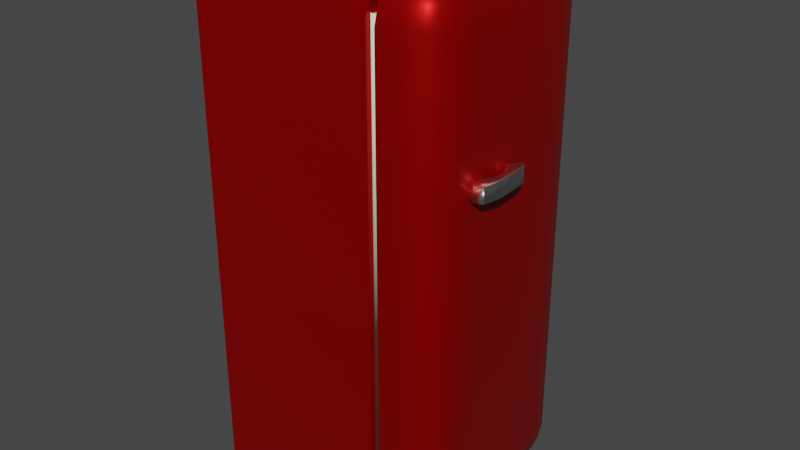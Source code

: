 # Source: lowPolyFridge.blend  (saved by Blender 3.3.6; exported with 4.5.12 LTS)
import bpy
from mathutils import Matrix  # noqa: F401  (used for matrix-valued properties, if any)

bpy.ops.wm.read_factory_settings(use_empty=True)
scene = bpy.context.scene
scene.name = 'Scene'

# ---- collections
col_collection = bpy.data.collections.new('Collection'); scene.collection.children.link(col_collection)

# ---- images (referenced by path relative to the original .blend; pixels are not part of the script)
import os
ASSET_DIR = os.environ.get("B2B_ASSET_DIR", "")  # directory of the original .blend (textures are referenced by path, not embedded)
HERE = os.path.dirname(os.path.abspath(__file__))  # packed textures are extracted next to this script under _unpacked/

def load_image(name, relpath, width, height, colorspace="sRGB"):
    """Load a texture the original file referenced (path relative to the .blend, or extracted next to this script)."""
    p = next((c for c in (os.path.join(HERE, relpath), os.path.join(ASSET_DIR, relpath)) if relpath and os.path.exists(c)), "")
    if p:
        img = bpy.data.images.load(p, check_existing=True)
        img.name = name
    else:  # same state as the original file: an image datablock whose file is absent (Cycles renders it pink)
        img = bpy.data.images.new(name, width, height)
        img.source = "FILE"
        img.filepath = "//" + (relpath or name)
    img.colorspace_settings.name = colorspace
    return img
img_doornormalmap = load_image('DoorNormalMap', '.', 1024, 1024, 'Non-Color')

# ---- materials (node trees are filled in below, after node groups)
mat_jointcolor = bpy.data.materials.new('JointColor')
mat_jointcolor.use_transparent_shadow = False
mat_jointcolor.diffuse_color = (0.987, 1.0, 0.7974, 1.0)
mat_jointcolor.roughness = 0.0
mat_jointcolor.specular_intensity = 0.0
mat_fridgematerial_001 = bpy.data.materials.new('FridgeMaterial.001')
mat_fridgematerial_001.use_transparent_shadow = False
mat_fridgematerial_001.diffuse_color = (0.4109, 0.0, 0.0, 1.0)
mat_fridgematerial_001.specular_intensity = 0.2
mat_fridgematerial_001.metallic = 0.6
mat_fridgehandlematerial_001 = bpy.data.materials.new('FridgeHandleMaterial.001')
mat_fridgehandlematerial_001.use_transparent_shadow = False
mat_fridgehandlematerial_001.roughness = 0.2953
mat_fridgehandlematerial_001.specular_intensity = 0.2
mat_fridgehandlematerial_001.metallic = 1.0

# ---- material node trees
mat_jointcolor.use_nodes = True; mat_jointcolor.node_tree.nodes.clear()
_N = mat_jointcolor.node_tree.nodes; _L = mat_jointcolor.node_tree.links
n0 = _N.new('ShaderNodeBsdfPrincipled'); n0.name = 'Principled BSDF'; n0.location = (10, 300)
n0.distribution = 'GGX'
n0.subsurface_method = 'RANDOM_WALK_SKIN'
n0.inputs[0].default_value = (0.987, 1.0, 0.7974, 1.0)
n0.inputs[2].default_value = 0.0
n0.inputs[3].default_value = 1.45
n0.inputs[13].default_value = 0.0
n0.inputs[27].default_value = (0.0, 0.0, 0.0, 1.0)
n0.inputs[28].default_value = 1.0
n1 = _N.new('ShaderNodeOutputMaterial'); n1.name = 'Material Output'; n1.location = (300, 300)
n2 = _N.new('ShaderNodeNormalMap'); n2.name = 'Normal Map'; n2.location = (-300, -300)
n2.label = 'Normal/Map'
n2.inputs[0].default_value = 0.8
n3 = _N.new('ShaderNodeTexImage'); n3.name = 'Image Texture'; n3.location = (-600, -900)
n3.image = img_doornormalmap
_L.new(n0.outputs[0], n1.inputs[0])
_L.new(n2.outputs[0], n0.inputs[5])
_L.new(n3.outputs[0], n2.inputs[1])
n1.is_active_output = True
mat_fridgematerial_001.use_nodes = True; mat_fridgematerial_001.node_tree.nodes.clear()
_N = mat_fridgematerial_001.node_tree.nodes; _L = mat_fridgematerial_001.node_tree.links
n0 = _N.new('ShaderNodeBsdfPrincipled'); n0.name = 'Principled BSDF'; n0.location = (10, 300)
n0.distribution = 'GGX'
n0.subsurface_method = 'RANDOM_WALK_SKIN'
n0.inputs[0].default_value = (0.4109, 0.0, 0.0, 1.0)
n0.inputs[1].default_value = 0.6
n0.inputs[2].default_value = 0.4
n0.inputs[3].default_value = 1.45
n0.inputs[13].default_value = 0.2
n0.inputs[27].default_value = (0.0, 0.0, 0.0, 1.0)
n0.inputs[28].default_value = 1.0
n1 = _N.new('ShaderNodeOutputMaterial'); n1.name = 'Material Output'; n1.location = (300, 300)
n2 = _N.new('ShaderNodeNormalMap'); n2.name = 'Normal Map'; n2.location = (-300, -300)
n2.label = 'Normal/Map'
n2.inputs[0].default_value = 0.0
_L.new(n0.outputs[0], n1.inputs[0])
_L.new(n2.outputs[0], n0.inputs[5])
n1.is_active_output = True
mat_fridgehandlematerial_001.use_nodes = True; mat_fridgehandlematerial_001.node_tree.nodes.clear()
_N = mat_fridgehandlematerial_001.node_tree.nodes; _L = mat_fridgehandlematerial_001.node_tree.links
n0 = _N.new('ShaderNodeBsdfPrincipled'); n0.name = 'Principled BSDF'; n0.location = (10, 300)
n0.distribution = 'GGX'
n0.subsurface_method = 'RANDOM_WALK_SKIN'
n0.inputs[1].default_value = 1.0
n0.inputs[2].default_value = 0.2953
n0.inputs[3].default_value = 1.45
n0.inputs[13].default_value = 0.2
n0.inputs[27].default_value = (0.0, 0.0, 0.0, 1.0)
n0.inputs[28].default_value = 1.0
n1 = _N.new('ShaderNodeOutputMaterial'); n1.name = 'Material Output'; n1.location = (300, 300)
n2 = _N.new('ShaderNodeNormalMap'); n2.name = 'Normal Map'; n2.location = (-300, -300)
n2.label = 'Normal/Map'
n2.inputs[0].default_value = 0.4
n3 = _N.new('ShaderNodeTexImage'); n3.name = 'Image Texture'; n3.location = (-600, -900)
n3.image = img_doornormalmap
_L.new(n0.outputs[0], n1.inputs[0])
_L.new(n2.outputs[0], n0.inputs[5])
_L.new(n3.outputs[0], n2.inputs[1])
n1.is_active_output = True

# ---- world
world_world = bpy.data.worlds.new('World'); scene.world = world_world
world_world.use_nodes = True; world_world.node_tree.nodes.clear()
_N = world_world.node_tree.nodes; _L = world_world.node_tree.links
n0 = _N.new('ShaderNodeOutputWorld'); n0.name = 'World Output'; n0.location = (300, 300)
n1 = _N.new('ShaderNodeBackground'); n1.name = 'Background'; n1.location = (10, 300)
n1.inputs[0].default_value = (0.05088, 0.05088, 0.05088, 1.0)
_L.new(n1.outputs[0], n0.inputs[0])
n0.is_active_output = True
world_world.color = (0.05088, 0.05088, 0.05088)
world_world.use_sun_shadow = False
world_world.sun_shadow_jitter_overblur = 0.0

# ---- meshes
me_cube_001 = bpy.data.meshes.new('Cube.001')
me_cube_001.from_pydata([(0.111, -0.6195, 0.2705), (0.111, 0.695, 0.2705), (0.111, -0.6195, -0.2868), (0.111, 0.695, -0.2868), (0.133, -0.6195, 0.2705), (0.133, 0.695, 0.2705), (0.133, -0.6195, -0.2868), (0.133, 0.695, -0.2868), (0.1106, -0.6264, -0.2944), (0.1106, -0.6264, 0.2781), (0.1106, 0.7019, 0.2781), (0.1106, 0.7019, -0.2944), (0.1334, 0.7019, -0.2944), (0.1334, -0.6264, -0.2944), (0.1334, -0.6264, 0.2781), (0.1334, 0.7019, 0.2781)], [], [(0, 2, 8, 9), (1, 0, 9, 10), (3, 1, 10, 11), (2, 3, 11, 8), (7, 6, 13, 12), (6, 4, 14, 13), (5, 7, 12, 15), (4, 5, 15, 14), (7, 5, 1, 3), (6, 7, 3, 2), (5, 4, 0, 1), (4, 6, 2, 0), (12, 11, 10, 15), (8, 13, 14, 9), (15, 10, 9, 14), (11, 12, 13, 8)])
me_cube_001.polygons.foreach_set('use_smooth', [True] * 16)
_uv = me_cube_001.uv_layers.new(name='UVMap')
_uv.uv.foreach_set('vector', [0.9267, 0.006959, 0.4818, 0.006959, 0.4719, 0.00241, 0.9366, 0.00241, 0.9267, 0.493, 0.9267, 0.006959, 0.9366, 0.00241, 0.9366, 0.4976, 0.4818, 0.493, 0.9267, 0.493, 0.9366, 0.4976, 0.4719, 0.4976, 0.4818, 0.006959, 0.4818, 0.493, 0.4719, 0.4976, 0.4719, 0.00241, 0.4572, 0.493, 0.4572, 0.006959, 0.4671, 0.00241, 0.4671, 0.4976, 0.4572, 0.006959, 0.01233, 0.006959, 0.00241, 0.00241, 0.4671, 0.00241, 0.01233, 0.493, 0.4572, 0.493, 0.4671, 0.4976, 0.00241, 0.4976, 0.01233, 0.006959, 0.01233, 0.493, 0.00241, 0.4976, 0.00241, 0.00241, 0.5932, 0.5024, 0.5932, 0.9473, 0.5235, 0.9473, 0.5235, 0.5024, 0.2209, 0.5024, 0.2209, 0.9885, 0.1513, 0.9885, 0.1513, 0.5024, 0.2258, 0.9885, 0.2258, 0.5024, 0.2954, 0.5024, 0.2954, 0.9885, 0.4491, 0.9473, 0.4491, 0.5024, 0.5187, 0.5024, 0.5187, 0.9473, 0.3746, 0.5024, 0.4443, 0.5024, 0.4443, 0.9671, 0.3746, 0.9671, 0.3002, 0.5024, 0.3698, 0.5024, 0.3698, 0.9671, 0.3002, 0.9671, 0.07204, 0.9976, 0.00241, 0.9976, 0.00241, 0.5024, 0.07204, 0.5024, 0.1465, 0.9976, 0.07686, 0.9976, 0.07686, 0.5024, 0.1465, 0.5024])
me_cube_001.materials.append(mat_jointcolor)
me_cube_001.update()
me_cube_001.normals_split_custom_set([tuple(v) for v in zip(*[iter([-0.8914, 0.3221, -0.3188, -0.8914, 0.3221, 0.3188, -0.5916, -0.5702, -0.57, -0.5911, -0.5687, 0.5721, -0.8914, -0.3221, -0.3188, -0.8914, 0.3221, -0.3188, -0.5911, -0.5687, 0.5721, -0.5911, 0.5687, 0.5721, -0.8914, -0.3221, 0.3188, -0.8914, -0.3221, -0.3188, -0.5911, 0.5687, 0.5721, -0.5911, 0.5687, -0.5721, -0.8914, 0.3221, 0.3188, -0.8914, -0.3221, 0.3188, -0.5911, 0.5687, -0.5721, -0.5916, -0.5702, -0.57, 0.8914, -0.3221, 0.3188, 0.8914, 0.3221, 0.3188, 0.5857, -0.5734, -0.5729, 0.5859, 0.5739, -0.5722, 0.8914, 0.3221, 0.3188, 0.8914, 0.3221, -0.3188, 0.5856, -0.5734, 0.5729, 0.5857, -0.5734, -0.5729, 0.8914, -0.3221, -0.3188, 0.8914, -0.3221, 0.3188, 0.5859, 0.5739, -0.5722, 0.5859, 0.5738, 0.5722, 0.8914, 0.3221, -0.3188, 0.8914, -0.3221, -0.3188, 0.5859, 0.5738, 0.5722, 0.5856, -0.5734, 0.5729, 0.8914, -0.3221, 0.3188, 0.8914, -0.3221, -0.3188, -0.8914, -0.3221, -0.3188, -0.8914, -0.3221, 0.3188, 0.8914, 0.3221, 0.3188, 0.8914, -0.3221, 0.3188, -0.8914, -0.3221, 0.3188, -0.8914, 0.3221, 0.3188, 0.8914, -0.3221, -0.3188, 0.8914, 0.3221, -0.3188, -0.8914, 0.3221, -0.3188, -0.8914, -0.3221, -0.3188, 0.8914, 0.3221, -0.3188, 0.8914, 0.3221, 0.3188, -0.8914, 0.3221, 0.3188, -0.8914, 0.3221, -0.3188, 0.5859, 0.5739, -0.5722, -0.5911, 0.5687, -0.5721, -0.5911, 0.5687, 0.5721, 0.5859, 0.5738, 0.5722, -0.5916, -0.5702, -0.57, 0.5857, -0.5734, -0.5729, 0.5856, -0.5734, 0.5729, -0.5911, -0.5687, 0.5721, 0.5859, 0.5738, 0.5722, -0.5911, 0.5687, 0.5721, -0.5911, -0.5687, 0.5721, 0.5856, -0.5734, 0.5729, -0.5911, 0.5687, -0.5721, 0.5859, 0.5739, -0.5722, 0.5857, -0.5734, -0.5729, -0.5916, -0.5702, -0.57])] * 3)])
me_cube_003 = bpy.data.meshes.new('Cube.003')
me_cube_003.from_pydata([(0.1952, -0.7081, 0.1835), (0.295, -0.5931, 0.1835), (0.1952, -0.5931, 0.2935), (0.2438, -0.6903, 0.1835), (0.1952, -0.6903, 0.2385), (0.2438, -0.6774, 0.2366), (0.2803, -0.5931, 0.2373), (0.2814, -0.6474, 0.1835), (0.2699, -0.646, 0.2358), (0.1952, -0.6475, 0.2785), (0.2438, -0.5931, 0.2771), (0.2438, -0.6461, 0.2656), (0.1952, 0.7919, 0.1835), (0.1952, 0.6782, 0.2935), (0.295, 0.6782, 0.1835), (0.1952, 0.7755, 0.2385), (0.2438, 0.7754, 0.1835), (0.2438, 0.7626, 0.2366), (0.2438, 0.6782, 0.2771), (0.1952, 0.7327, 0.2785), (0.2438, 0.7312, 0.2656), (0.2814, 0.7325, 0.1835), (0.2803, 0.6782, 0.2373), (0.2699, 0.7311, 0.2358), (0.1952, -0.7081, -0.1965), (0.1952, -0.5931, -0.3065), (0.295, -0.5931, -0.1965), (0.1952, -0.6903, -0.2515), (0.2438, -0.6903, -0.1965), (0.2438, -0.6774, -0.2495), (0.2438, -0.5931, -0.29), (0.1952, -0.6475, -0.2914), (0.2438, -0.6461, -0.2786), (0.2814, -0.6474, -0.1965), (0.2803, -0.5931, -0.2503), (0.2699, -0.646, -0.2488), (0.1952, 0.7919, -0.1965), (0.295, 0.6782, -0.1965), (0.1952, 0.6782, -0.3065), (0.2438, 0.7754, -0.1965), (0.1952, 0.7755, -0.2515), (0.2438, 0.7626, -0.2495), (0.2803, 0.6782, -0.2503), (0.2814, 0.7325, -0.1965), (0.2699, 0.7311, -0.2488), (0.1952, 0.7327, -0.2914), (0.2438, 0.6782, -0.29), (0.2438, 0.7312, -0.2786), (0.295, 0.313, -0.002501), (0.295, 0.2812, -0.002501), (0.295, 0.2812, 0.161), (0.295, 0.313, 0.01561), (0.295, 0.2812, 0.1039), (0.295, 0.2812, 0.01561), (0.295, 0.3215, -0.1965), (0.295, 0.2727, -0.1965), (0.2803, 0.2771, -0.2503), (0.2803, 0.3118, -0.2503), (0.2438, 0.2771, -0.29), (0.2438, 0.3118, -0.29), (0.1952, 0.2771, -0.3065), (0.1952, 0.3118, -0.3065), (0.1952, 0.3118, 0.2935), (0.1952, 0.2771, 0.2935), (0.2438, 0.2771, 0.2771), (0.2438, 0.3118, 0.2771), (0.2803, 0.2771, 0.2373), (0.2803, 0.3118, 0.2373), (0.295, 0.313, 0.161), (0.1952, -0.7081, 0.1449), (0.1952, -0.7081, 0.07278), (0.1952, -0.7081, 0.000706), (0.1952, -0.7081, -0.07137), (0.2438, -0.6903, -0.07137), (0.2438, -0.6903, 0.000706), (0.2438, -0.6903, 0.07278), (0.2438, -0.6903, 0.1449), (0.2814, -0.6474, -0.07137), (0.2814, -0.6474, 0.0007059), (0.2814, -0.6474, 0.07278), (0.2814, -0.6474, 0.111), (0.295, -0.5931, -0.07137), (0.295, -0.5931, 0.0007059), (0.295, -0.5931, 0.07278), (0.295, -0.5931, 0.111), (0.1952, 0.7919, -0.07137), (0.1952, 0.7919, 0.000706), (0.1952, 0.7919, 0.07278), (0.1952, 0.7919, 0.1449), (0.2438, 0.7754, 0.1449), (0.2438, 0.7754, 0.07278), (0.2438, 0.7754, 0.000706), (0.2438, 0.7754, -0.07137), (0.2814, 0.7325, 0.1449), (0.2814, 0.7325, 0.07278), (0.2814, 0.7325, 0.000706), (0.2814, 0.7325, -0.07137), (0.295, 0.6782, 0.1449), (0.295, 0.6782, 0.07278), (0.295, 0.6782, 0.000706), (0.295, 0.6782, -0.07137), (0.295, 0.2727, -0.07137), (0.295, 0.3215, -0.07137), (0.295, 0.313, 0.1039), (0.2438, 0.3118, -0.07137), (0.2438, 0.3118, 0.0007055), (0.2438, 0.3118, 0.07278), (0.2438, 0.3118, 0.1449), (0.2438, 0.2771, -0.07137), (0.2438, 0.2771, 0.0007056), (0.2438, 0.2771, 0.07278), (0.2438, 0.2771, 0.1449), (0.1341, -0.5931, -0.2515), (0.1341, 0.3118, -0.2515), (0.1341, 0.2771, -0.2515), (0.1341, 0.6782, -0.2515), (0.1341, 0.3118, -0.2917), (0.1341, 0.2771, -0.2917), (0.1341, 0.6782, -0.2917), (0.1341, -0.5931, -0.2917), (0.1341, -0.5931, 0.2385), (0.1341, 0.2771, 0.2385), (0.1341, 0.3118, 0.2385), (0.1341, 0.6782, 0.2385), (0.1341, -0.5931, 0.2788), (0.1341, 0.2771, 0.2788), (0.1341, 0.6782, 0.2788), (0.1341, 0.3118, 0.2788), (0.3158, 0.2732, 0.0963), (0.3159, 0.2732, 0.0166), (0.3158, 0.3174, 0.1017), (0.3159, 0.3174, 0.0166), (0.33, 0.3175, -0.007621), (0.33, 0.2731, -0.007621), (0.3306, 0.3175, 0.153), (0.3306, 0.2731, 0.153), (0.3404, 0.3175, 0.09871), (0.3358, 0.3175, 0.01386), (0.3358, 0.2731, 0.01386), (0.3404, 0.2731, 0.09871), (0.3073, 0.3174, 0.1627), (0.3073, 0.2749, 0.1627), (0.3172, 0.3174, -0.0202), (0.3172, 0.2732, -0.0202), (0.295, 0.2725, 0.0205), (0.295, 0.2725, -0.006388), (0.295, 0.3217, -0.006388), (0.295, 0.3217, 0.0205), (0.295, 0.2771, 0.1681), (0.295, 0.2771, 0.1007), (0.295, 0.3171, 0.1007), (0.295, 0.3171, 0.1681), (0.1341, -0.5944, 0.1835), (0.1341, 0.6787, 0.1842), (0.1341, -0.5944, -0.1972), (0.1341, 0.6787, -0.1989), (0.2438, -0.5906, -0.1949), (0.2438, -0.5906, 0.1832), (0.2438, 0.6787, 0.1832), (0.2438, 0.6787, -0.1949), (0.1341, 0.2771, 0.1842), (0.1341, 0.3118, 0.1859), (0.1341, 0.3118, -0.1989), (0.1341, 0.2771, -0.1989), (0.2438, 0.2771, 0.1832), (0.2438, 0.3118, 0.1832), (0.2438, 0.3118, -0.1949), (0.2438, 0.2771, -0.1949), (0.1341, -0.5944, -0.07137), (0.1341, -0.5944, 0.0007062), (0.1341, -0.5944, 0.07278), (0.1341, -0.5944, 0.1449), (0.1341, 0.6787, 0.1449), (0.1341, 0.6787, 0.07278), (0.1341, 0.6787, 0.0007052), (0.1341, 0.6787, -0.07137), (0.2438, -0.5906, -0.07137), (0.2438, -0.5906, 0.0007062), (0.2438, -0.5906, 0.07278), (0.2438, -0.5906, 0.1449), (0.2438, 0.6787, 0.1449), (0.2438, 0.6787, 0.07278), (0.2438, 0.6787, 0.0007052), (0.2438, 0.6787, -0.07137), (0.1341, -0.7045, 0.1836), (0.1341, -0.5931, 0.293), (0.1341, -0.6908, 0.2385), (0.1341, -0.6505, 0.2788), (0.1341, 0.6782, 0.2935), (0.1341, 0.7919, 0.1836), (0.1341, 0.7338, 0.2788), (0.1341, 0.7777, 0.2385), (0.1341, -0.5931, -0.3047), (0.1341, -0.7045, -0.1965), (0.1341, -0.6505, -0.2917), (0.1341, -0.6908, -0.2515), (0.1341, 0.7919, -0.1966), (0.1341, 0.6782, -0.306), (0.1341, 0.7777, -0.2515), (0.1341, 0.7356, -0.2917), (0.1341, 0.2771, 0.293), (0.1341, 0.3118, 0.2935), (0.1341, 0.3118, -0.3059), (0.1341, 0.2771, -0.3046), (0.1341, -0.7045, 0.1449), (0.1341, -0.7045, 0.07278), (0.1341, -0.7045, 0.000706), (0.1341, -0.7045, -0.07137), (0.1341, 0.7919, 0.1449), (0.1341, 0.7919, 0.07278), (0.1341, 0.7919, 0.000706), (0.1341, 0.7919, -0.07137), (0.295, 0.2812, 0.01561), (0.295, 0.2812, -0.002501), (0.295, 0.313, -0.002501), (0.295, 0.313, 0.01561), (0.295, 0.2812, 0.161), (0.295, 0.2812, 0.1039), (0.295, 0.313, 0.1039), (0.295, 0.313, 0.161), (0.1341, -0.5944, 0.1835), (0.1341, -0.5944, 0.1835), (0.1341, -0.5944, 0.1449), (0.1341, 0.6787, -0.1989), (0.1341, 0.6787, -0.1989), (0.1341, 0.3118, -0.1989), (0.1341, 0.2771, -0.1989), (0.2438, 0.2771, -0.1949), (0.2438, 0.3118, -0.1949), (0.1341, -0.5944, 0.0007062), (0.1341, -0.5944, -0.07137), (0.1341, -0.5944, 0.07278), (0.1341, 0.6787, 0.07278), (0.1341, 0.6787, 0.0007052), (0.2438, 0.6787, 0.07278), (0.2438, 0.6787, 0.1449), (0.2438, 0.6787, 0.0007052), (0.2438, 0.6787, -0.07137), (0.1341, 0.7777, -0.2515), (0.1341, 0.7356, -0.2917), (0.1341, -0.7045, 0.1836), (0.1341, -0.6908, 0.2385), (0.1341, 0.3118, 0.2935), (0.1341, 0.6782, 0.2935), (0.1341, -0.5931, -0.3047), (0.1341, 0.2771, -0.3046), (0.1341, 0.2771, 0.293), (0.1341, -0.5931, 0.293), (0.1341, 0.3118, -0.3059), (0.1341, 0.6782, -0.306), (0.1341, -0.7045, 0.1449), (0.1341, -0.7045, 0.07278), (0.1341, -0.7045, 0.000706), (0.2438, 0.6787, 0.1832), (0.2438, 0.6787, 0.1832), (0.1341, 0.6787, 0.1842), (0.1341, 0.6787, 0.1842), (0.2438, -0.5906, 0.1832), (0.2438, -0.5906, 0.1832), (0.1341, 0.6787, -0.07137), (0.1341, 0.3118, 0.1859), (0.1341, -0.5944, -0.1972), (0.1341, -0.5944, -0.1972), (0.1341, 0.2771, 0.1842), (0.1341, 0.6787, 0.1449), (0.1341, -0.7045, -0.1965), (0.1341, -0.6908, -0.2515), (0.1341, -0.6505, -0.2917), (0.1341, 0.7919, -0.1966), (0.1341, -0.6505, 0.2788), (0.1341, 0.7919, 0.1836), (0.1341, 0.7777, 0.2385), (0.1341, 0.7338, 0.2788), (0.1341, -0.7045, -0.07137), (0.1341, 0.7919, -0.07137), (0.1341, 0.7919, 0.1449), (0.1341, 0.7919, 0.07278), (0.1341, 0.7919, 0.000706), (0.2438, -0.5906, -0.1949), (0.2438, -0.5906, -0.1949), (0.2438, -0.5906, 0.1449), (0.2438, 0.6787, -0.1949), (0.2438, 0.6787, -0.1949), (0.2438, 0.3118, 0.1832), (0.2438, 0.2771, 0.1832), (0.2438, -0.5906, -0.07137), (0.2438, -0.5906, 0.0007062), (0.2438, -0.5906, 0.07278)], [], [(101, 81, 26, 55), (223, 268, 211, 259), (0, 3, 5, 4), (3, 7, 8, 5), (1, 6, 8, 7), (6, 10, 11, 8), (2, 9, 11, 10), (9, 4, 5, 11), (5, 8, 11), (12, 15, 17, 16), (15, 19, 20, 17), (13, 18, 20, 19), (18, 22, 23, 20), (14, 21, 23, 22), (21, 16, 17, 23), (17, 20, 23), (24, 27, 29, 28), (27, 31, 32, 29), (25, 30, 32, 31), (30, 34, 35, 32), (26, 33, 35, 34), (33, 28, 29, 35), (29, 32, 35), (36, 39, 41, 40), (39, 43, 44, 41), (37, 42, 44, 43), (42, 46, 47, 44), (38, 45, 47, 46), (45, 40, 41, 47), (41, 44, 47), (231, 251, 252, 229), (238, 268, 223, 115), (244, 245, 60, 25), (196, 274, 85, 36), (239, 238, 115, 118), (248, 249, 38, 61), (119, 192, 203, 117), (37, 54, 57, 42), (42, 57, 59, 46), (170, 287, 179, 171), (0, 69, 76, 3), (3, 76, 80, 7), (7, 80, 84, 1), (36, 85, 92, 39), (39, 92, 96, 43), (46, 59, 61, 38), (13, 62, 65, 18), (18, 65, 67, 22), (204, 69, 0, 240), (120, 124, 187, 186), (2, 63, 246, 247), (275, 270, 256, 264), (194, 192, 119), (62, 13, 243, 242), (43, 96, 100, 37), (202, 197, 118, 116), (22, 67, 151, 14), (270, 191, 123, 256), (160, 164, 283, 161), (161, 283, 253, 255), (24, 265, 266, 27), (193, 195, 112, 262), (107, 235, 254, 165), (191, 272, 126, 123), (124, 185, 187), (197, 239, 118), (220, 184, 250, 222), (230, 273, 193, 262), (93, 21, 14, 97), (89, 16, 21, 93), (88, 12, 16, 89), (77, 33, 26, 81), (73, 28, 33, 77), (72, 24, 28, 73), (171, 179, 257, 221), (12, 189, 271, 15), (166, 281, 237, 104), (162, 228, 227, 226), (226, 227, 278, 261), (115, 223, 225, 113), (262, 112, 114, 163), (263, 121, 120, 220), (195, 194, 119, 112), (256, 123, 122, 260), (199, 45, 38, 249), (66, 6, 1, 148), (64, 10, 6, 66), (63, 2, 10, 64), (58, 30, 25, 60), (56, 34, 30, 58), (55, 26, 34, 56), (198, 40, 45, 199), (126, 188, 201, 127), (111, 284, 258, 280), (241, 4, 9, 269), (203, 202, 116, 117), (229, 252, 273, 230), (54, 55, 56, 57), (57, 56, 58, 59), (59, 58, 60, 61), (62, 63, 64, 65), (65, 64, 66, 67), (67, 66, 148, 151), (245, 248, 61, 60), (113, 225, 163, 114), (260, 122, 121, 263), (100, 102, 54, 37), (107, 165, 284, 111), (167, 166, 104, 108), (104, 105, 109, 108), (105, 106, 110, 109), (106, 107, 111, 110), (237, 236, 105, 104), (236, 234, 106, 105), (109, 110, 178, 177), (101, 102, 146, 145), (144, 147, 150, 149), (1, 84, 149, 148), (82, 145, 144, 83), (99, 146, 102, 100), (54, 102, 101, 55), (98, 147, 146, 99), (97, 150, 147, 98), (154, 279, 285, 168), (110, 111, 280, 178), (234, 235, 107, 106), (81, 101, 145, 82), (211, 277, 233, 259), (277, 209, 232, 233), (174, 182, 183, 175), (169, 286, 287, 170), (168, 285, 286, 169), (69, 70, 75, 76), (70, 71, 74, 75), (71, 72, 73, 74), (76, 75, 79, 80), (75, 74, 78, 79), (74, 73, 77, 78), (80, 79, 83, 84), (79, 78, 82, 83), (78, 77, 81, 82), (85, 86, 91, 92), (86, 87, 90, 91), (87, 88, 89, 90), (92, 91, 95, 96), (91, 90, 94, 95), (90, 89, 93, 94), (96, 95, 99, 100), (95, 94, 98, 99), (94, 93, 97, 98), (209, 275, 264, 232), (224, 282, 228, 162), (222, 250, 251, 231), (108, 109, 177, 176), (175, 183, 159, 155), (172, 180, 181, 173), (87, 276, 208, 88), (86, 210, 276, 87), (85, 274, 210, 86), (207, 72, 71, 206), (206, 71, 70, 205), (205, 70, 69, 204), (196, 36, 40, 198), (173, 181, 182, 174), (156, 167, 108, 176), (112, 119, 117, 114), (153, 158, 180, 172), (27, 266, 267, 31), (116, 113, 114, 117), (31, 267, 244, 25), (24, 72, 207, 265), (118, 115, 113, 116), (127, 201, 200, 125), (272, 188, 126), (122, 127, 125, 121), (121, 125, 124, 120), (15, 271, 190, 19), (123, 126, 127, 122), (88, 208, 189, 12), (63, 62, 242, 246), (269, 9, 2, 247), (19, 190, 243, 13), (125, 200, 185, 124), (84, 83, 144, 149), (97, 14, 151, 150), (131, 129, 128, 130), (218, 219, 140, 130), (140, 219, 216, 141), (142, 132, 133, 143), (131, 142, 214, 215), (129, 143, 133, 138), (128, 129, 138, 139), (130, 140, 134, 136), (132, 137, 138, 133), (137, 136, 139, 138), (136, 137, 131, 130), (135, 141, 128, 139), (216, 217, 128, 141), (212, 213, 143, 129), (137, 132, 142, 131), (214, 142, 143, 213), (134, 140, 141, 135), (129, 131, 215, 212), (128, 217, 218, 130), (135, 139, 136, 134), (53, 144, 145, 49), (49, 145, 146, 48), (48, 146, 147, 51), (50, 148, 149, 52), (51, 147, 144, 53), (52, 149, 150, 103), (103, 150, 151, 68), (68, 151, 148, 50), (240, 0, 4, 241), (220, 120, 186, 184), (152, 157, 164, 160)])
me_cube_003.polygons.foreach_set('use_smooth', [True] * 216)
me_cube_003.polygons.foreach_set('material_index', [0, 0, 0, 0, 0, 0, 0, 0, 0, 0, 0, 0, 0, 0, 0, 0, 0, 0, 0, 0, 0, 0, 0, 0, 0, 0, 0, 0, 0, 0, 0, 0, 0, 0, 0, 0, 0, 0, 0, 0, 0, 0, 0, 0, 0, 0, 0, 0, 0, 0, 0, 0, 0, 0, 0, 0, 0, 0, 0, 0, 0, 0, 0, 0, 0, 0, 0, 0, 0, 0, 0, 0, 0, 0, 0, 0, 0, 0, 0, 0, 0, 0, 0, 0, 0, 0, 0, 0, 0, 0, 0, 0, 0, 0, 0, 0, 0, 0, 0, 0, 0, 0, 0, 0, 0, 0, 0, 0, 0, 0, 0, 0, 0, 0, 0, 0, 0, 0, 0, 0, 0, 0, 0, 0, 0, 0, 0, 0, 0, 0, 0, 0, 0, 0, 0, 0, 0, 0, 0, 0, 0, 0, 0, 0, 0, 0, 0, 0, 0, 0, 0, 0, 0, 0, 0, 0, 0, 0, 0, 0, 0, 0, 0, 0, 0, 0, 0, 0, 0, 0, 0, 0, 0, 0, 0, 0, 0, 0, 0, 0, 0, 0, 0, 0, 0, 1, 1, 1, 1, 1, 1, 1, 1, 1, 1, 1, 1, 1, 1, 1, 1, 1, 1, 1, 1, 0, 0, 0, 0, 0, 0, 0, 0, 0, 0, 0])
_uv = me_cube_003.uv_layers.new(name='UVMap')
_uv.uv.foreach_set('vector', [0.6267, 0.14, 0.6267, 0.398, 0.7119, 0.398, 0.7119, 0.14, 0.338, 0.4152, 0.3365, 0.4489, 0.2512, 0.4489, 0.2512, 0.4152, 0.3339, 0.7782, 0.2932, 0.7782, 0.2928, 0.8143, 0.3333, 0.8157, 0.2932, 0.7782, 0.2607, 0.7782, 0.2702, 0.8138, 0.2928, 0.8143, 0.4533, 0.398, 0.4168, 0.398, 0.4178, 0.4138, 0.4534, 0.4142, 0.8041, 0.8156, 0.7716, 0.8156, 0.7723, 0.8314, 0.7956, 0.8314, 0.7305, 0.8156, 0.7313, 0.8318, 0.7723, 0.8314, 0.7716, 0.8156, 0.3319, 0.8428, 0.3333, 0.8157, 0.2928, 0.8143, 0.2917, 0.8341, 0.2928, 0.8143, 0.2702, 0.8138, 0.2917, 0.8341, 0.2043, 0.5197, 0.2038, 0.4822, 0.1633, 0.4836, 0.1637, 0.5197, 0.2038, 0.4822, 0.2025, 0.4551, 0.1624, 0.4638, 0.1633, 0.4836, 0.7305, 0.4367, 0.7716, 0.4367, 0.7723, 0.4209, 0.7313, 0.4205, 0.7716, 0.4367, 0.8041, 0.4367, 0.7956, 0.4209, 0.7723, 0.4209, 0.4533, 0.01914, 0.4534, 0.002947, 0.4178, 0.003374, 0.4168, 0.01914, 0.1313, 0.5197, 0.1637, 0.5197, 0.1633, 0.4836, 0.1408, 0.4841, 0.1633, 0.4836, 0.1624, 0.4638, 0.1408, 0.4841, 0.3339, 0.5197, 0.3333, 0.4822, 0.2928, 0.4836, 0.2932, 0.5197, 0.3333, 0.4822, 0.3319, 0.4551, 0.2917, 0.4638, 0.2928, 0.4836, 0.0747, 0.851, 0.03405, 0.8508, 0.03382, 0.8665, 0.0744, 0.8671, 0.03405, 0.8508, 0.002948, 0.8505, 0.01158, 0.8662, 0.03382, 0.8665, 0.7119, 0.398, 0.7119, 0.4142, 0.7476, 0.4138, 0.7485, 0.398, 0.2607, 0.5197, 0.2932, 0.5197, 0.2928, 0.4836, 0.2702, 0.4841, 0.2928, 0.4836, 0.2917, 0.4638, 0.2702, 0.4841, 0.2043, 0.7782, 0.1637, 0.7782, 0.1633, 0.8143, 0.2038, 0.8157, 0.1637, 0.7782, 0.1313, 0.7782, 0.1408, 0.8138, 0.1633, 0.8143, 0.7119, 0.01914, 0.7485, 0.01914, 0.7476, 0.003374, 0.7119, 0.002947, 0.002947, 0.4716, 0.03405, 0.472, 0.03382, 0.4561, 0.01158, 0.4559, 0.0747, 0.4721, 0.0744, 0.4557, 0.03382, 0.4561, 0.03405, 0.472, 0.2025, 0.8428, 0.2038, 0.8157, 0.1633, 0.8143, 0.1624, 0.8341, 0.1633, 0.8143, 0.1408, 0.8138, 0.1624, 0.8341, 0.1532, 0.03576, 0.1532, 0.002947, 0.2022, 0.002947, 0.2022, 0.03576, 0.3738, 0.4447, 0.3365, 0.4489, 0.338, 0.4152, 0.3738, 0.4151, 0.1254, 0.8509, 0.1254, 0.5916, 0.0747, 0.5916, 0.0747, 0.851, 0.2548, 0.7783, 0.2548, 0.6931, 0.2043, 0.6931, 0.2043, 0.7782, 0.4012, 0.4322, 0.3738, 0.4447, 0.3738, 0.4151, 0.4012, 0.4151, 0.1254, 0.5813, 0.1254, 0.4721, 0.0747, 0.4721, 0.0747, 0.5813, 0.4012, 0.03616, 0.41, 0.03616, 0.41, 0.2955, 0.4012, 0.2955, 0.7119, 0.01914, 0.7119, 0.1255, 0.7485, 0.1284, 0.7485, 0.01914, 0.002947, 0.4716, 0.002947, 0.5808, 0.03405, 0.5812, 0.03405, 0.472, 0.9065, 0.6038, 0.9971, 0.6038, 0.9971, 0.6529, 0.9065, 0.6529, 0.3339, 0.7782, 0.3339, 0.7519, 0.2932, 0.7519, 0.2932, 0.7782, 0.2932, 0.7782, 0.2932, 0.7519, 0.2607, 0.7519, 0.2607, 0.7782, 0.4534, 0.4142, 0.4797, 0.4142, 0.4796, 0.398, 0.4533, 0.398, 0.2043, 0.7782, 0.2043, 0.6931, 0.1637, 0.6931, 0.1637, 0.7782, 0.1637, 0.7782, 0.1637, 0.6931, 0.1313, 0.6931, 0.1313, 0.7782, 0.03405, 0.472, 0.03405, 0.5812, 0.0747, 0.5813, 0.0747, 0.4721, 0.7305, 0.4367, 0.7305, 0.5459, 0.7716, 0.5459, 0.7716, 0.4367, 0.7716, 0.4367, 0.7716, 0.5459, 0.8041, 0.5459, 0.8041, 0.4367, 0.3842, 0.7519, 0.3339, 0.7519, 0.3339, 0.7782, 0.3842, 0.7783, 0.04037, 0.03616, 0.01297, 0.03616, 0.01298, 0.01904, 0.04037, 0.007018, 0.7305, 0.8156, 0.7305, 0.5562, 0.6799, 0.5562, 0.6799, 0.8156, 0.1041, 0.4489, 0.07777, 0.4489, 0.07732, 0.4152, 0.1041, 0.4152, 0.4012, 0.01904, 0.41, 0.03616, 0.4012, 0.03616, 0.7305, 0.5459, 0.7305, 0.4367, 0.6799, 0.4367, 0.6799, 0.5459, 0.7119, 0.002947, 0.6268, 0.002947, 0.6267, 0.01914, 0.7119, 0.01914, 0.4109, 0.3058, 0.4109, 0.4151, 0.4012, 0.4151, 0.4012, 0.3058, 0.4168, 0.01914, 0.4168, 0.1284, 0.4515, 0.1234, 0.4533, 0.01914, 0.07777, 0.4489, 0.04037, 0.4447, 0.04037, 0.4151, 0.07732, 0.4152, 0.8455, 0.1226, 0.7544, 0.1227, 0.7544, 0.1124, 0.8454, 0.1123, 0.8454, 0.1123, 0.7544, 0.1124, 0.7544, 0.002988, 0.8455, 0.002947, 0.3339, 0.5197, 0.3842, 0.5197, 0.3838, 0.4822, 0.3333, 0.4822, 0.3364, 0.002947, 0.3738, 0.007018, 0.3738, 0.03616, 0.3368, 0.03576, 0.4428, 0.6891, 0.4428, 0.7984, 0.4168, 0.7984, 0.4168, 0.6891, 0.04037, 0.4447, 0.01298, 0.4316, 0.01297, 0.4151, 0.04037, 0.4151, 0.01297, 0.03616, 0.003301, 0.03616, 0.01298, 0.01904, 0.4109, 0.4151, 0.4012, 0.4322, 0.4012, 0.4151, 0.07779, 0.03576, 0.07777, 0.002947, 0.1041, 0.002947, 0.1041, 0.03576, 0.2512, 0.03576, 0.2512, 0.002947, 0.3364, 0.002947, 0.3368, 0.03576, 0.4797, 0.002947, 0.4534, 0.002947, 0.4533, 0.01914, 0.4796, 0.01914, 0.1637, 0.546, 0.1637, 0.5197, 0.1313, 0.5197, 0.1313, 0.546, 0.2043, 0.546, 0.2043, 0.5197, 0.1637, 0.5197, 0.1637, 0.546, 0.6268, 0.4142, 0.7119, 0.4142, 0.7119, 0.398, 0.6267, 0.398, 0.2932, 0.6048, 0.2932, 0.5197, 0.2607, 0.5197, 0.2607, 0.6048, 0.3339, 0.6048, 0.3339, 0.5197, 0.2932, 0.5197, 0.2932, 0.6048, 0.9065, 0.6529, 0.9971, 0.6529, 0.9971, 0.6789, 0.9065, 0.6792, 0.2043, 0.5197, 0.2548, 0.5196, 0.2544, 0.4822, 0.2038, 0.4822, 0.674, 0.6891, 0.674, 0.7984, 0.59, 0.7984, 0.59, 0.6891, 0.8101, 0.5295, 0.9007, 0.5295, 0.9007, 0.5398, 0.8101, 0.5398, 0.8101, 0.5398, 0.9007, 0.5398, 0.9007, 0.7984, 0.81, 0.7996, 0.3738, 0.4151, 0.338, 0.4152, 0.338, 0.3058, 0.3738, 0.3058, 0.3368, 0.03576, 0.3738, 0.03616, 0.3738, 0.2955, 0.338, 0.2955, 0.07732, 0.2955, 0.04037, 0.2955, 0.04037, 0.03616, 0.07779, 0.03576, 0.3738, 0.007018, 0.4012, 0.01904, 0.4012, 0.03616, 0.3738, 0.03616, 0.07732, 0.4152, 0.04037, 0.4151, 0.04037, 0.3058, 0.07616, 0.3058, 0.1251, 0.4548, 0.0744, 0.4557, 0.0747, 0.4721, 0.1254, 0.4721, 0.4168, 0.1387, 0.4168, 0.398, 0.4533, 0.398, 0.4515, 0.1421, 0.7716, 0.5562, 0.7716, 0.8156, 0.8041, 0.8156, 0.8041, 0.5562, 0.7305, 0.5562, 0.7305, 0.8156, 0.7716, 0.8156, 0.7716, 0.5562, 0.03405, 0.5915, 0.03405, 0.8508, 0.0747, 0.851, 0.0747, 0.5916, 0.002947, 0.5912, 0.002948, 0.8505, 0.03405, 0.8508, 0.03405, 0.5915, 0.7119, 0.14, 0.7119, 0.398, 0.7485, 0.398, 0.7485, 0.1387, 0.2544, 0.8157, 0.2038, 0.8157, 0.2025, 0.8428, 0.2531, 0.843, 0.01297, 0.4151, 0.002947, 0.4151, 0.002947, 0.3058, 0.01297, 0.3058, 0.4428, 0.6787, 0.4168, 0.6787, 0.4168, 0.4201, 0.4428, 0.4201, 0.3838, 0.8157, 0.3333, 0.8157, 0.3319, 0.8428, 0.3824, 0.843, 0.41, 0.2955, 0.4109, 0.3058, 0.4012, 0.3058, 0.4012, 0.2955, 0.2022, 0.03576, 0.2022, 0.002947, 0.2512, 0.002947, 0.2512, 0.03576, 0.7119, 0.1255, 0.7119, 0.14, 0.7485, 0.1387, 0.7485, 0.1284, 0.002947, 0.5808, 0.002947, 0.5912, 0.03405, 0.5915, 0.03405, 0.5812, 0.03405, 0.5812, 0.03405, 0.5915, 0.0747, 0.5916, 0.0747, 0.5813, 0.7305, 0.5459, 0.7305, 0.5562, 0.7716, 0.5562, 0.7716, 0.5459, 0.7716, 0.5459, 0.7716, 0.5562, 0.8041, 0.5562, 0.8041, 0.5459, 0.4168, 0.1284, 0.4168, 0.1387, 0.4515, 0.1421, 0.4515, 0.1234, 0.1254, 0.5916, 0.1254, 0.5813, 0.0747, 0.5813, 0.0747, 0.5916, 0.3738, 0.3058, 0.338, 0.3058, 0.338, 0.2955, 0.3738, 0.2955, 0.07616, 0.3058, 0.04037, 0.3058, 0.04037, 0.2955, 0.07732, 0.2955, 0.6267, 0.01914, 0.6267, 0.1255, 0.7119, 0.1255, 0.7119, 0.01914, 0.4428, 0.6891, 0.4168, 0.6891, 0.4168, 0.6787, 0.4428, 0.6787, 0.674, 0.6787, 0.674, 0.6891, 0.59, 0.6891, 0.59, 0.6787, 0.59, 0.6891, 0.5409, 0.6891, 0.5409, 0.6787, 0.59, 0.6787, 0.5409, 0.6891, 0.4919, 0.6891, 0.4919, 0.6787, 0.5409, 0.6787, 0.4919, 0.6891, 0.4428, 0.6891, 0.4428, 0.6787, 0.4919, 0.6787, 0.59, 0.7984, 0.5409, 0.7984, 0.5409, 0.6891, 0.59, 0.6891, 0.5409, 0.7984, 0.4919, 0.7984, 0.4919, 0.6891, 0.5409, 0.6891, 0.5409, 0.6787, 0.4919, 0.6787, 0.4919, 0.4201, 0.5409, 0.4201, 0.6267, 0.14, 0.6267, 0.1255, 0.5825, 0.1254, 0.5825, 0.1401, 0.5642, 0.1401, 0.5642, 0.1254, 0.522, 0.1234, 0.522, 0.1421, 0.4533, 0.398, 0.4796, 0.398, 0.522, 0.1421, 0.4515, 0.1421, 0.5777, 0.398, 0.5825, 0.1401, 0.5642, 0.1401, 0.5287, 0.398, 0.5777, 0.01914, 0.5825, 0.1254, 0.6267, 0.1255, 0.6267, 0.01914, 0.7119, 0.1255, 0.6267, 0.1255, 0.6267, 0.14, 0.7119, 0.14, 0.5287, 0.01914, 0.5642, 0.1254, 0.5825, 0.1254, 0.5777, 0.01914, 0.4796, 0.01914, 0.522, 0.1234, 0.5642, 0.1254, 0.5287, 0.01914, 0.9065, 0.4201, 0.9971, 0.4217, 0.9971, 0.5057, 0.9065, 0.5057, 0.4919, 0.6787, 0.4428, 0.6787, 0.4428, 0.4201, 0.4919, 0.4201, 0.4919, 0.7984, 0.4428, 0.7984, 0.4428, 0.6891, 0.4919, 0.6891, 0.6267, 0.398, 0.6267, 0.14, 0.5825, 0.1401, 0.5777, 0.398, 0.2512, 0.4489, 0.2022, 0.4489, 0.2022, 0.4152, 0.2512, 0.4152, 0.2022, 0.4489, 0.1532, 0.4489, 0.1532, 0.4152, 0.2022, 0.4152, 0.9419, 0.1387, 0.8514, 0.1387, 0.8514, 0.08971, 0.9419, 0.08971, 0.9065, 0.5548, 0.9971, 0.5548, 0.9971, 0.6038, 0.9065, 0.6038, 0.9065, 0.5057, 0.9971, 0.5057, 0.9971, 0.5548, 0.9065, 0.5548, 0.3339, 0.7519, 0.3339, 0.7029, 0.2932, 0.7029, 0.2932, 0.7519, 0.3339, 0.7029, 0.3339, 0.6538, 0.2932, 0.6538, 0.2932, 0.7029, 0.3339, 0.6538, 0.3339, 0.6048, 0.2932, 0.6048, 0.2932, 0.6538, 0.2932, 0.7519, 0.2932, 0.7029, 0.2607, 0.7029, 0.2607, 0.7519, 0.2932, 0.7029, 0.2932, 0.6538, 0.2607, 0.6538, 0.2607, 0.7029, 0.2932, 0.6538, 0.2932, 0.6048, 0.2607, 0.6048, 0.2607, 0.6538, 0.4797, 0.4142, 0.5287, 0.4142, 0.5287, 0.398, 0.4796, 0.398, 0.5287, 0.4142, 0.5778, 0.4142, 0.5777, 0.398, 0.5287, 0.398, 0.5778, 0.4142, 0.6268, 0.4142, 0.6267, 0.398, 0.5777, 0.398, 0.2043, 0.6931, 0.2043, 0.6441, 0.1637, 0.6441, 0.1637, 0.6931, 0.2043, 0.6441, 0.2043, 0.595, 0.1637, 0.595, 0.1637, 0.6441, 0.2043, 0.595, 0.2043, 0.546, 0.1637, 0.546, 0.1637, 0.595, 0.1637, 0.6931, 0.1637, 0.6441, 0.1313, 0.6441, 0.1313, 0.6931, 0.1637, 0.6441, 0.1637, 0.595, 0.1313, 0.595, 0.1313, 0.6441, 0.1637, 0.595, 0.1637, 0.546, 0.1313, 0.546, 0.1313, 0.595, 0.6268, 0.002947, 0.5778, 0.002947, 0.5777, 0.01914, 0.6267, 0.01914, 0.5778, 0.002947, 0.5287, 0.002947, 0.5287, 0.01914, 0.5777, 0.01914, 0.5287, 0.002947, 0.4797, 0.002947, 0.4796, 0.01914, 0.5287, 0.01914, 0.1532, 0.4489, 0.1041, 0.4489, 0.1041, 0.4152, 0.1532, 0.4152, 0.8101, 0.4201, 0.9007, 0.4201, 0.9007, 0.5295, 0.8101, 0.5295, 0.1041, 0.03576, 0.1041, 0.002947, 0.1532, 0.002947, 0.1532, 0.03576, 0.59, 0.6787, 0.5409, 0.6787, 0.5409, 0.4201, 0.59, 0.4201, 0.9419, 0.08971, 0.8514, 0.08971, 0.8514, 0.005684, 0.9419, 0.002947, 0.9419, 0.2368, 0.8514, 0.2368, 0.8514, 0.1878, 0.9419, 0.1878, 0.2043, 0.595, 0.2548, 0.595, 0.2548, 0.546, 0.2043, 0.546, 0.2043, 0.6441, 0.2548, 0.6441, 0.2548, 0.595, 0.2043, 0.595, 0.2043, 0.6931, 0.2548, 0.6931, 0.2548, 0.6441, 0.2043, 0.6441, 0.3842, 0.6048, 0.3339, 0.6048, 0.3339, 0.6538, 0.3842, 0.6538, 0.3842, 0.6538, 0.3339, 0.6538, 0.3339, 0.7029, 0.3842, 0.7029, 0.3842, 0.7029, 0.3339, 0.7029, 0.3339, 0.7519, 0.3842, 0.7519, 0.2548, 0.7783, 0.2043, 0.7782, 0.2038, 0.8157, 0.2544, 0.8157, 0.9419, 0.1878, 0.8514, 0.1878, 0.8514, 0.1387, 0.9419, 0.1387, 0.674, 0.4201, 0.674, 0.6787, 0.59, 0.6787, 0.59, 0.4201, 0.3738, 0.03616, 0.4012, 0.03616, 0.4012, 0.2955, 0.3738, 0.2955, 0.9419, 0.2636, 0.8514, 0.2629, 0.8514, 0.2368, 0.9419, 0.2368, 0.3333, 0.4822, 0.3838, 0.4822, 0.3824, 0.4548, 0.3319, 0.4551, 0.4012, 0.3058, 0.3738, 0.3058, 0.3738, 0.2955, 0.4012, 0.2955, 0.0744, 0.8671, 0.1251, 0.8679, 0.1254, 0.8509, 0.0747, 0.851, 0.3339, 0.5197, 0.3339, 0.6048, 0.3842, 0.6048, 0.3842, 0.5197, 0.4012, 0.4151, 0.3738, 0.4151, 0.3738, 0.3058, 0.4012, 0.3058, 0.01297, 0.3058, 0.002947, 0.3058, 0.00331, 0.2955, 0.01297, 0.2955, 0.01298, 0.4316, 0.002947, 0.4151, 0.01297, 0.4151, 0.04037, 0.3058, 0.01297, 0.3058, 0.01297, 0.2955, 0.04037, 0.2955, 0.04037, 0.2955, 0.01297, 0.2955, 0.01297, 0.03616, 0.04037, 0.03616, 0.2038, 0.4822, 0.2544, 0.4822, 0.2531, 0.4548, 0.2025, 0.4551, 0.04037, 0.4151, 0.01297, 0.4151, 0.01297, 0.3058, 0.04037, 0.3058, 0.2043, 0.546, 0.2548, 0.546, 0.2548, 0.5196, 0.2043, 0.5197, 0.7305, 0.5562, 0.7305, 0.5459, 0.6799, 0.5459, 0.6799, 0.5562, 0.6807, 0.8327, 0.7313, 0.8318, 0.7305, 0.8156, 0.6799, 0.8156, 0.7313, 0.4205, 0.6807, 0.4201, 0.6799, 0.4367, 0.7305, 0.4367, 0.01297, 0.2955, 0.00331, 0.2955, 0.003301, 0.03616, 0.01297, 0.03616, 0.4796, 0.398, 0.5287, 0.398, 0.5642, 0.1401, 0.522, 0.1421, 0.4796, 0.01914, 0.4533, 0.01914, 0.4515, 0.1234, 0.522, 0.1234, 0.3901, 0.6279, 0.4033, 0.6279, 0.4033, 0.5737, 0.3901, 0.57, 0.8888, 0.3095, 0.8888, 0.2707, 0.8788, 0.2695, 0.8718, 0.311, 0.4033, 0.6439, 0.402, 0.6338, 0.3925, 0.6338, 0.3906, 0.6439, 0.3902, 0.6878, 0.3901, 0.6987, 0.4033, 0.6986, 0.4033, 0.6877, 0.8716, 0.369, 0.8706, 0.394, 0.8888, 0.382, 0.8888, 0.3696, 0.437, 0.8294, 0.4359, 0.8043, 0.4254, 0.8129, 0.4206, 0.8275, 0.4371, 0.8836, 0.437, 0.8294, 0.4206, 0.8275, 0.4168, 0.8852, 0.8718, 0.311, 0.8788, 0.2695, 0.8595, 0.2762, 0.8514, 0.3131, 0.3901, 0.4548, 0.3901, 0.4695, 0.4033, 0.4695, 0.4033, 0.4548, 0.3901, 0.4695, 0.3901, 0.5272, 0.4033, 0.5272, 0.4033, 0.4695, 0.8514, 0.3131, 0.8552, 0.3708, 0.8716, 0.369, 0.8718, 0.311, 0.4249, 0.9222, 0.4441, 0.9288, 0.4371, 0.8836, 0.4168, 0.8852, 0.454, 0.9276, 0.454, 0.8888, 0.4371, 0.8836, 0.4441, 0.9288, 0.454, 0.8287, 0.454, 0.8164, 0.4359, 0.8043, 0.437, 0.8294, 0.8552, 0.3708, 0.86, 0.3854, 0.8706, 0.394, 0.8716, 0.369, 0.3912, 0.6697, 0.3902, 0.6878, 0.4033, 0.6877, 0.4007, 0.6697, 0.4033, 0.6638, 0.4033, 0.6439, 0.3906, 0.6439, 0.3901, 0.6638, 0.3901, 0.7219, 0.4033, 0.7219, 0.402, 0.7046, 0.3925, 0.7046, 0.4033, 0.745, 0.401, 0.7279, 0.3915, 0.7278, 0.3901, 0.745, 0.4033, 0.5641, 0.4033, 0.5272, 0.3901, 0.5272, 0.3901, 0.5641, 0.5676, 0.1375, 0.5642, 0.1401, 0.5825, 0.1401, 0.5799, 0.1375, 0.5799, 0.1375, 0.5825, 0.1401, 0.5825, 0.1254, 0.5799, 0.128, 0.5799, 0.128, 0.5825, 0.1254, 0.5642, 0.1254, 0.5676, 0.128, 0.4686, 0.1375, 0.4515, 0.1421, 0.522, 0.1421, 0.5075, 0.1375, 0.5676, 0.128, 0.5642, 0.1254, 0.5642, 0.1401, 0.5676, 0.1375, 0.5075, 0.1375, 0.522, 0.1421, 0.522, 0.1234, 0.5075, 0.128, 0.5075, 0.128, 0.522, 0.1234, 0.4515, 0.1234, 0.4686, 0.128, 0.4686, 0.128, 0.4515, 0.1234, 0.4515, 0.1421, 0.4686, 0.1375, 0.3842, 0.7783, 0.3339, 0.7782, 0.3333, 0.8157, 0.3838, 0.8157, 0.07779, 0.03576, 0.04037, 0.03616, 0.04037, 0.007018, 0.07777, 0.002947, 0.8455, 0.3824, 0.7544, 0.3813, 0.7544, 0.1227, 0.8455, 0.1226])
me_cube_003.materials.append(mat_fridgematerial_001)
me_cube_003.materials.append(mat_fridgehandlematerial_001)
me_cube_003.update()
me_cube_003.normals_split_custom_set([tuple(v) for v in zip(*[iter([1.0, 3.171e-07, 0.0, 0.9925, -0.1219, -6.698e-08, 0.9854, -0.115, -0.1257, 0.9912, 4.627e-08, -0.1327, 1.0, 2.832e-08, 0.0, 1.0, 4.74e-08, 0.0, 1.0, 4.303e-08, 0.0, 1.0, 4.303e-08, 0.0, 0.1407, -0.9808, 0.1348, 0.548, -0.8289, 0.1122, 0.4909, -0.7494, 0.4443, 0.1297, -0.8517, 0.5078, 0.548, -0.8289, 0.1122, 0.8872, -0.4495, 0.1043, 0.8197, -0.3936, 0.4162, 0.4909, -0.7494, 0.4443, 0.9864, -0.1143, 0.1183, 0.8812, -0.09428, 0.4632, 0.8197, -0.3936, 0.4162, 0.8872, -0.4495, 0.1043, 0.8812, -0.09428, 0.4632, 0.5314, -0.09957, 0.8412, 0.4822, -0.4071, 0.7757, 0.8197, -0.3936, 0.4162, 0.1513, -0.1216, 0.981, 0.1333, -0.4699, 0.8726, 0.4822, -0.4071, 0.7757, 0.5314, -0.09957, 0.8412, 0.1333, -0.4699, 0.8726, 0.1297, -0.8517, 0.5078, 0.4909, -0.7494, 0.4443, 0.4822, -0.4071, 0.7757, 0.4909, -0.7494, 0.4443, 0.8197, -0.3936, 0.4162, 0.4822, -0.4071, 0.7757, 0.1573, 0.9789, 0.1306, 0.1376, 0.8496, 0.5091, 0.4886, 0.7521, 0.4423, 0.5403, 0.8343, 0.1096, 0.1376, 0.8496, 0.5091, 0.1332, 0.469, 0.8731, 0.4822, 0.4071, 0.7757, 0.4886, 0.7521, 0.4423, 0.1536, 0.1237, 0.9804, 0.5314, 0.09957, 0.8412, 0.4822, 0.4071, 0.7757, 0.1332, 0.469, 0.8731, 0.5314, 0.09957, 0.8412, 0.8813, 0.09354, 0.4632, 0.8197, 0.3936, 0.4162, 0.4822, 0.4071, 0.7757, 0.9864, 0.1136, 0.1192, 0.8872, 0.4495, 0.1043, 0.8197, 0.3936, 0.4162, 0.8813, 0.09354, 0.4632, 0.8872, 0.4495, 0.1043, 0.5403, 0.8343, 0.1096, 0.4886, 0.7521, 0.4423, 0.8197, 0.3936, 0.4162, 0.4886, 0.7521, 0.4423, 0.4822, 0.4071, 0.7757, 0.8197, 0.3936, 0.4162, 0.1407, -0.9808, -0.1348, 0.1297, -0.8517, -0.5077, 0.4909, -0.7494, -0.4443, 0.548, -0.8289, -0.1122, 0.1297, -0.8517, -0.5077, 0.1306, -0.4677, -0.8742, 0.4822, -0.4071, -0.7757, 0.4909, -0.7494, -0.4443, 0.1435, -0.1189, -0.9825, 0.5314, -0.09957, -0.8412, 0.4822, -0.4071, -0.7757, 0.1306, -0.4677, -0.8742, 0.5314, -0.09957, -0.8412, 0.8773, -0.09463, -0.4704, 0.8197, -0.3936, -0.4162, 0.4822, -0.4071, -0.7757, 0.9854, -0.115, -0.1257, 0.8872, -0.4495, -0.1043, 0.8197, -0.3936, -0.4162, 0.8773, -0.09463, -0.4704, 0.8872, -0.4495, -0.1043, 0.548, -0.8289, -0.1122, 0.4909, -0.7494, -0.4443, 0.8197, -0.3936, -0.4162, 0.4909, -0.7494, -0.4443, 0.4822, -0.4071, -0.7757, 0.8197, -0.3936, -0.4162, 0.1574, 0.9789, -0.1306, 0.5403, 0.8343, -0.1096, 0.4886, 0.7521, -0.4423, 0.1403, 0.8507, -0.5066, 0.5403, 0.8343, -0.1096, 0.8872, 0.4495, -0.1043, 0.8197, 0.3936, -0.4162, 0.4886, 0.7521, -0.4423, 0.9854, 0.115, -0.1257, 0.8773, 0.09463, -0.4704, 0.8197, 0.3936, -0.4162, 0.8872, 0.4495, -0.1043, 0.8773, 0.09463, -0.4704, 0.5314, 0.09957, -0.8412, 0.4822, 0.4071, -0.7757, 0.8197, 0.3936, -0.4162, 0.1513, 0.1215, -0.981, 0.1357, 0.4675, -0.8735, 0.4822, 0.4071, -0.7757, 0.5314, 0.09957, -0.8412, 0.1357, 0.4675, -0.8735, 0.1403, 0.8507, -0.5066, 0.4886, 0.7521, -0.4423, 0.4822, 0.4071, -0.7757, 0.4886, 0.7521, -0.4423, 0.8197, 0.3936, -0.4162, 0.4822, 0.4071, -0.7757, 1.0, -2.799e-08, 0.0, 1.0, -2.799e-08, 0.0, 1.0, -2.901e-08, 0.0, 1.0, -2.901e-08, 0.0, 1.0, 0.0, 0.0, 1.0, 4.74e-08, 0.0, 1.0, 2.832e-08, 0.0, 1.0, 7.89e-09, 0.0, -0.01774, -0.1227, -0.9923, -0.02437, -0.009294, -0.9997, 0.1504, -0.004721, -0.9886, 0.1435, -0.1189, -0.9825, 0.009251, 0.9907, -0.1357, -2.603e-10, 1.0, 0.0, 0.1629, 0.9866, 0.0, 0.1574, 0.9789, -0.1306, 1.0, -2.321e-09, 0.0, 1.0, 0.0, 0.0, 1.0, 7.89e-09, 0.0, 1.0, -1.971e-10, 0.0, -0.01396, -0.00932, -0.9999, -0.002113, 0.1277, -0.9918, 0.1513, 0.1215, -0.981, 0.1556, -0.004728, -0.9878, 1.0, -1.163e-07, 0.0, 1.0, -1.39e-07, 0.0, 1.0, 2.097e-09, 0.0, 1.0, -2.227e-09, 0.0, 0.9854, 0.115, -0.1257, 0.9912, 5.649e-08, -0.1327, 0.8754, -1.144e-07, -0.4834, 0.8773, 0.09463, -0.4704, 0.8773, 0.09463, -0.4704, 0.8754, -1.144e-07, -0.4834, 0.5457, 0.0, -0.838, 0.5314, 0.09957, -0.8412, 0.03469, -0.9994, 0.0, 0.03469, -0.9994, 0.0, 0.03469, -0.9994, 0.0, 0.03469, -0.9994, 0.0, 0.1407, -0.9808, 0.1348, 0.1457, -0.9893, 4.015e-07, 0.5654, -0.8248, 2.031e-07, 0.548, -0.8289, 0.1122, 0.548, -0.8289, 0.1122, 0.5654, -0.8248, 2.031e-07, 0.8859, -0.4638, 1.585e-07, 0.8872, -0.4495, 0.1043, 0.8872, -0.4495, 0.1043, 0.8859, -0.4638, 1.585e-07, 0.9925, -0.1219, 5.777e-08, 0.9864, -0.1143, 0.1183, 0.1574, 0.9789, -0.1306, 0.1629, 0.9866, 0.0, 0.5555, 0.8315, -2.979e-08, 0.5403, 0.8343, -0.1096, 0.5403, 0.8343, -0.1096, 0.5555, 0.8315, -2.979e-08, 0.8859, 0.4638, 4.597e-09, 0.8872, 0.4495, -0.1043, 0.5314, 0.09957, -0.8412, 0.5457, 0.0, -0.838, 0.1556, -0.004728, -0.9878, 0.1513, 0.1215, -0.981, 0.1536, 0.1237, 0.9804, 0.1614, -0.001955, 0.9869, 0.5457, -5.889e-09, 0.838, 0.5314, 0.09957, 0.8412, 0.5314, 0.09957, 0.8412, 0.5457, -5.889e-09, 0.838, 0.8862, -0.001211, 0.4634, 0.8813, 0.09354, 0.4632, -0.05866, -0.9983, 7.861e-07, 0.1457, -0.9893, 4.015e-07, 0.1407, -0.9808, 0.1348, -0.04169, -0.9894, 0.1394, 1.0, -3.479e-08, 0.0, 1.0, -3.727e-08, 0.0, 1.0, -1.352e-07, 0.0, 1.0, -4.499e-08, 0.0, 0.1513, -0.1216, 0.981, 0.1592, -0.001954, 0.9872, -0.0065, -0.003853, 1.0, -0.002113, -0.1277, 0.9918, 1.0, 5.268e-08, 0.0, 1.0, 5.749e-08, 0.0, 1.0, 3.502e-08, 0.0, 1.0, 5.268e-08, 0.0, 1.0, -1.632e-07, 0.0, 1.0, -1.39e-07, 0.0, 1.0, -1.163e-07, 0.0, 0.1614, -0.001955, 0.9869, 0.1536, 0.1237, 0.9804, 0.002486, 0.1318, 0.9913, -0.002185, -0.003857, 1.0, 0.8872, 0.4495, -0.1043, 0.8859, 0.4638, 4.597e-09, 0.9925, 0.1219, 3.349e-08, 0.9854, 0.115, -0.1257, 1.0, -6.624e-09, 0.0, 1.0, -1.543e-08, 0.0, 1.0, -1.971e-10, 0.0, 1.0, 4.583e-09, 0.0, 0.8813, 0.09354, 0.4632, 0.8862, -0.001211, 0.4634, 0.994, -0.001261, 0.1092, 0.9864, 0.1136, 0.1192, 1.0, 5.749e-08, 0.0, 1.0, 0.0, 0.0, 1.0, 0.0, 0.0, 1.0, 3.502e-08, 0.0, 0.01185, -0.01242, 0.9999, 0.01185, -0.01242, 0.9999, 0.0173, -0.01106, 0.9998, 0.0173, -0.01106, 0.9998, 0.0173, -0.01106, 0.9998, 0.0173, -0.01106, 0.9998, 0.0173, 0.002306, 0.9998, 0.0173, 0.002306, 0.9998, 0.1407, -0.9808, -0.1348, -0.04174, -0.9894, -0.1393, -0.001465, -0.8576, -0.5142, 0.1297, -0.8517, -0.5077, 1.0, 1.147e-08, 0.0, 1.0, -4.5e-08, 0.0, 1.0, -4.06e-08, 0.0, 1.0, 6.998e-09, 0.0, 1.0, -1.646e-09, 0.0, 1.0, -3.293e-09, 0.0, 1.0, -6.586e-09, 0.0, 1.0, -3.293e-09, 0.0, 1.0, 0.0, 0.0, 1.0, 0.0, 0.0, 1.0, -1.078e-08, 0.0, 1.0, 0.0, 0.0, 1.0, -3.727e-08, 0.0, 1.0, 0.0, 0.0, 1.0, -1.352e-07, 0.0, 1.0, -1.543e-08, 0.0, 1.0, -2.321e-09, 0.0, 1.0, -1.971e-10, 0.0, 1.0, 1.947e-09, 0.0, 1.0, -2.053e-09, 0.0, 1.0, -4.129e-08, 0.0, 1.0, -4.129e-08, 0.0, 1.0, -2.988e-08, 0.0, 1.0, -2.988e-08, 0.0, 1.0, 1.147e-08, 0.0, 1.0, 6.998e-09, 0.0, 0.8859, 0.4638, 5.597e-07, 0.8872, 0.4495, 0.1043, 0.9864, 0.1136, 0.1192, 0.9925, 0.1219, 2.167e-07, 0.5555, 0.8315, 3.405e-07, 0.5403, 0.8343, 0.1096, 0.8872, 0.4495, 0.1043, 0.8859, 0.4638, 5.597e-07, 0.1629, 0.9866, 0.0, 0.1573, 0.9789, 0.1306, 0.5403, 0.8343, 0.1096, 0.5555, 0.8315, 3.405e-07, 0.8859, -0.4638, -2.217e-07, 0.8872, -0.4495, -0.1043, 0.9854, -0.115, -0.1257, 0.9925, -0.1219, -6.698e-08, 0.5654, -0.8248, -1.537e-07, 0.548, -0.8289, -0.1122, 0.8872, -0.4495, -0.1043, 0.8859, -0.4638, -2.217e-07, 0.1457, -0.9893, -1.242e-07, 0.1407, -0.9808, -0.1348, 0.548, -0.8289, -0.1122, 0.5654, -0.8248, -1.537e-07, 0.03469, -0.9994, 0.0, 0.03469, -0.9994, 0.0, 0.03469, -0.9994, 0.0, 0.03469, -0.9994, 0.0, 0.1573, 0.9789, 0.1306, 0.009137, 0.9907, 0.1355, 0.02023, 0.8551, 0.518, 0.1376, 0.8496, 0.5091, 1.0, 6.591e-08, 0.0, 1.0, 1.823e-09, 0.0, 1.0, 9.113e-10, 0.0, 1.0, 2.196e-07, 0.0, 0.03661, -2.346e-07, -0.9993, 0.03661, -2.346e-07, -0.9993, 0.03277, -0.0004867, -0.9995, 0.03277, -0.0004866, -0.9995, 0.03277, -0.0004866, -0.9995, 0.03277, -0.0004867, -0.9995, 0.02892, -0.0009729, -0.9996, 0.02892, -0.0009729, -0.9996, 1.0, 7.89e-09, 0.0, 1.0, 2.832e-08, 0.0, 1.0, 0.0, 0.0, 1.0, 7.89e-09, 0.0, 1.0, 6.998e-09, 0.0, 1.0, -4.06e-08, 0.0, 1.0, -3.323e-09, 0.0, 1.0, 0.0, 0.0, 1.0, 4.971e-09, 0.0, 1.0, 2.446e-09, 0.0, 1.0, -3.479e-08, 0.0, 1.0, 1.947e-09, 0.0, 1.0, -4.5e-08, 0.0, 1.0, -1.632e-07, 0.0, 1.0, -1.163e-07, 0.0, 1.0, -4.06e-08, 0.0, 1.0, 3.502e-08, 0.0, 1.0, 0.0, 0.0, 1.0, 0.0, 0.0, 1.0, 0.0, 0.0, 0.01871, 0.4904, -0.8713, 0.1357, 0.4675, -0.8735, 0.1513, 0.1215, -0.981, -0.002113, 0.1277, -0.9918, 0.886, 0.0005318, 0.4637, 0.8812, -0.09428, 0.4632, 0.9864, -0.1143, 0.1183, 0.9939, 0.0005116, 0.1098, 0.5457, 1.564e-10, 0.838, 0.5314, -0.09957, 0.8412, 0.8812, -0.09428, 0.4632, 0.886, 0.0005318, 0.4637, 0.1592, -0.001954, 0.9872, 0.1513, -0.1216, 0.981, 0.5314, -0.09957, 0.8412, 0.5457, 1.564e-10, 0.838, 0.5457, 0.0, -0.838, 0.5314, -0.09957, -0.8412, 0.1435, -0.1189, -0.9825, 0.1504, -0.004721, -0.9886, 0.8754, -1.083e-07, -0.4834, 0.8773, -0.09463, -0.4704, 0.5314, -0.09957, -0.8412, 0.5457, 0.0, -0.838, 0.9912, 4.627e-08, -0.1327, 0.9854, -0.115, -0.1257, 0.8773, -0.09463, -0.4704, 0.8754, -1.083e-07, -0.4834, 0.02559, 0.8576, -0.5137, 0.1403, 0.8507, -0.5066, 0.1357, 0.4675, -0.8735, 0.01871, 0.4904, -0.8713, 1.0, -1.078e-08, 0.0, 1.0, -2.35e-08, 0.0, 1.0, 2.096e-07, 0.0, 1.0, 1.054e-07, 0.0, 1.0, 0.0, 0.0, 1.0, 0.0, 0.0, 1.0, 0.0, 0.0, 1.0, 0.0, 0.0, -0.00142, -0.8576, 0.5143, 0.1297, -0.8517, 0.5078, 0.1333, -0.4699, 0.8726, 0.01359, -0.4951, 0.8687, 1.0, 2.097e-09, 0.0, 1.0, -6.624e-09, 0.0, 1.0, 4.583e-09, 0.0, 1.0, -2.227e-09, 0.0, 1.0, -2.901e-08, 0.0, 1.0, -2.901e-08, 0.0, 1.0, -2.988e-08, 0.0, 1.0, -2.988e-08, 0.0, 0.9912, 5.649e-08, -0.1327, 0.9912, 4.627e-08, -0.1327, 0.8754, -1.083e-07, -0.4834, 0.8754, -1.144e-07, -0.4834, 0.8754, -1.144e-07, -0.4834, 0.8754, -1.083e-07, -0.4834, 0.5457, 0.0, -0.838, 0.5457, 0.0, -0.838, 0.5457, 0.0, -0.838, 0.5457, 0.0, -0.838, 0.1504, -0.004721, -0.9886, 0.1556, -0.004728, -0.9878, 0.1614, -0.001955, 0.9869, 0.1592, -0.001954, 0.9872, 0.5457, 1.564e-10, 0.838, 0.5457, -5.889e-09, 0.838, 0.5457, -5.889e-09, 0.838, 0.5457, 1.564e-10, 0.838, 0.886, 0.0005318, 0.4637, 0.8862, -0.001211, 0.4634, 0.8862, -0.001211, 0.4634, 0.886, 0.0005318, 0.4637, 0.9939, 0.0005116, 0.1098, 0.994, -0.001261, 0.1092, -0.02437, -0.009294, -0.9997, -0.01396, -0.00932, -0.9999, 0.1556, -0.004728, -0.9878, 0.1504, -0.004721, -0.9886, 1.0, 7.89e-09, 0.0, 1.0, 0.0, 0.0, 1.0, 0.0, 0.0, 1.0, -3.323e-09, 0.0, 1.0, 0.0, 0.0, 1.0, 0.0, 0.0, 1.0, 2.446e-09, 0.0, 1.0, 4.971e-09, 0.0, 0.9925, 0.1219, 3.349e-08, 1.0, 2.944e-07, 0.0, 0.9912, 5.649e-08, -0.1327, 0.9854, 0.115, -0.1257, 1.0, -1.646e-09, 0.0, 1.0, -3.293e-09, 0.0, 1.0, 0.0, 0.0, 1.0, 0.0, 0.0, 1.0, 6.274e-08, 0.0, 1.0, 6.591e-08, 0.0, 1.0, 2.196e-07, 0.0, 1.0, 2.18e-07, 0.0, 1.0, 2.196e-07, 0.0, 1.0, 6.876e-13, 0.0, 1.0, -7.418e-13, 0.0, 1.0, 2.18e-07, 0.0, 1.0, 6.876e-13, 0.0, 1.0, -1.866e-07, 0.0, 1.0, -1.866e-07, 0.0, 1.0, -7.418e-13, 0.0, 1.0, -1.866e-07, 0.0, 1.0, -1.646e-09, 0.0, 1.0, 0.0, 0.0, 1.0, -1.866e-07, 0.0, 1.0, 9.113e-10, 0.0, 1.0, 0.0, 0.0, 1.0, 6.876e-13, 0.0, 1.0, 2.196e-07, 0.0, 1.0, 0.0, 0.0, 1.0, 0.0, 0.0, 1.0, -1.866e-07, 0.0, 1.0, 6.876e-13, 0.0, 1.0, -7.418e-13, 0.0, 1.0, -1.866e-07, 0.0, 1.0, 0.0, 0.0, 1.0, 0.0, 0.0, 1.0, 3.171e-07, 0.0, 1.0, 2.944e-07, 0.0, 1.0, 2.702e-07, 0.0, 1.0, 2.736e-07, 0.0, 1.0, 4.384e-08, 0.0, 1.0, 6.955e-08, 0.0, 1.0, -4.859e-08, 0.0, 1.0, 2.463e-07, 0.0, 0.9864, -0.1143, 0.1183, 0.9925, -0.1219, 5.777e-08, 1.0, 2.463e-07, 0.0, 0.9939, 0.0005116, 0.1098, 0.9925, -0.1219, -5.814e-08, 1.0, 2.736e-07, 0.0, 1.0, 4.384e-08, 0.0, 0.9925, -0.1219, -5.814e-08, 0.9925, 0.1219, 0.0, 1.0, 2.702e-07, 0.0, 1.0, 2.944e-07, 0.0, 0.9925, 0.1219, 3.349e-08, 0.9912, 5.649e-08, -0.1327, 1.0, 2.944e-07, 0.0, 1.0, 3.171e-07, 0.0, 0.9912, 4.627e-08, -0.1327, 0.9925, 0.1219, 0.0, 1.0, 6.955e-08, 0.0, 1.0, 2.702e-07, 0.0, 0.9925, 0.1219, 0.0, 0.9925, 0.1219, 2.167e-07, 1.0, -4.859e-08, 0.0, 1.0, 6.955e-08, 0.0, 0.9925, 0.1219, 0.0, 0.03469, -0.9994, 0.0, 0.03469, -0.9994, 0.0, 0.03469, -0.9994, 0.0, 0.03469, -0.9994, 0.0, 1.0, -1.866e-07, 0.0, 1.0, 0.0, 0.0, 1.0, 0.0, 0.0, 1.0, 0.0, 0.0, 1.0, 0.0, 0.0, 1.0, -3.293e-09, 0.0, 1.0, -1.646e-09, 0.0, 1.0, -1.866e-07, 0.0, 0.9925, -0.1219, -6.698e-08, 1.0, 3.171e-07, 0.0, 1.0, 2.736e-07, 0.0, 0.9925, -0.1219, -5.814e-08, 1.0, 4.303e-08, 0.0, 1.0, 0.0, 0.0, 1.0, 0.0, 0.0, 1.0, 4.303e-08, 0.0, 1.0, 0.0, 0.0, 1.0, 0.0, 0.0, 1.0, 0.0, 0.0, 1.0, 0.0, 0.0, 0.0, 1.0, 0.0, 0.0, 1.0, 0.0, -2.717e-07, 1.0, 0.0, -2.717e-07, 1.0, 0.0, 0.03469, -0.9994, 0.0, 0.03469, -0.9994, 0.0, 0.03469, -0.9994, 0.0, 0.03469, -0.9994, 0.0, 0.03469, -0.9994, 0.0, 0.03469, -0.9994, 0.0, 0.03469, -0.9994, 0.0, 0.03469, -0.9994, 0.0, 0.1457, -0.9893, 4.015e-07, 0.1457, -0.9893, 0.0, 0.5654, -0.8248, -3.314e-08, 0.5654, -0.8248, 2.031e-07, 0.1457, -0.9893, 0.0, 0.1457, -0.9893, 0.0, 0.5654, -0.8248, -3.314e-08, 0.5654, -0.8248, -3.314e-08, 0.1457, -0.9893, 0.0, 0.1457, -0.9893, -1.242e-07, 0.5654, -0.8248, -1.537e-07, 0.5654, -0.8248, -3.314e-08, 0.5654, -0.8248, 2.031e-07, 0.5654, -0.8248, -3.314e-08, 0.886, -0.4638, -9.242e-08, 0.8859, -0.4638, 1.585e-07, 0.5654, -0.8248, -3.314e-08, 0.5654, -0.8248, -3.314e-08, 0.8859, -0.4638, -9.242e-08, 0.886, -0.4638, -9.242e-08, 0.5654, -0.8248, -3.314e-08, 0.5654, -0.8248, -1.537e-07, 0.8859, -0.4638, -2.217e-07, 0.8859, -0.4638, -9.242e-08, 0.8859, -0.4638, 1.585e-07, 0.886, -0.4638, -9.242e-08, 0.9925, -0.1219, -5.814e-08, 0.9925, -0.1219, 5.777e-08, 0.886, -0.4638, -9.242e-08, 0.8859, -0.4638, -9.242e-08, 0.9925, -0.1219, -5.814e-08, 0.9925, -0.1219, -5.814e-08, 0.8859, -0.4638, -9.242e-08, 0.8859, -0.4638, -2.217e-07, 0.9925, -0.1219, -6.698e-08, 0.9925, -0.1219, -5.814e-08, 0.1629, 0.9866, 0.0, 0.1629, 0.9866, 0.0, 0.5555, 0.8315, 0.0, 0.5555, 0.8315, -2.979e-08, 0.1629, 0.9866, 0.0, 0.1629, 0.9866, 0.0, 0.5555, 0.8315, 0.0, 0.5555, 0.8315, 0.0, 0.1629, 0.9866, 0.0, 0.1629, 0.9866, 0.0, 0.5555, 0.8315, 3.405e-07, 0.5555, 0.8315, 0.0, 0.5555, 0.8315, -2.979e-08, 0.5555, 0.8315, 0.0, 0.8859, 0.4638, 0.0, 0.8859, 0.4638, 4.597e-09, 0.5555, 0.8315, 0.0, 0.5555, 0.8315, 0.0, 0.886, 0.4638, 0.0, 0.8859, 0.4638, 0.0, 0.5555, 0.8315, 0.0, 0.5555, 0.8315, 3.405e-07, 0.8859, 0.4638, 5.597e-07, 0.886, 0.4638, 0.0, 0.8859, 0.4638, 4.597e-09, 0.8859, 0.4638, 0.0, 0.9925, 0.1219, 0.0, 0.9925, 0.1219, 3.349e-08, 0.8859, 0.4638, 0.0, 0.886, 0.4638, 0.0, 0.9925, 0.1219, 0.0, 0.9925, 0.1219, 0.0, 0.886, 0.4638, 0.0, 0.8859, 0.4638, 5.597e-07, 0.9925, 0.1219, 2.167e-07, 0.9925, 0.1219, 0.0, 1.0, 0.0, 0.0, 1.0, 5.268e-08, 0.0, 1.0, 5.268e-08, 0.0, 1.0, 0.0, 0.0, 0.03661, -4.046e-08, -0.9993, 0.03661, -4.046e-08, -0.9993, 0.03661, -2.346e-07, -0.9993, 0.03661, -2.346e-07, -0.9993, 1.0, -4.129e-08, 0.0, 1.0, -4.129e-08, 0.0, 1.0, -2.799e-08, 0.0, 1.0, -2.799e-08, 0.0, 1.0, 2.18e-07, 0.0, 1.0, -7.418e-13, 0.0, 1.0, 0.0, 0.0, 1.0, -2.255e-09, 0.0, -2.717e-07, 1.0, 0.0, -2.717e-07, 1.0, 0.0, -5.433e-07, 1.0, 0.0, -5.433e-07, 1.0, 0.0, -2.717e-07, 1.0, 0.0, -2.717e-07, 1.0, 0.0, 0.0, 1.0, 0.0, 0.0, 1.0, 0.0, 0.1629, 0.9866, 0.0, 0.0, 1.0, 0.0, -2.461e-10, 1.0, 0.0, 0.1629, 0.9866, 0.0, 0.1629, 0.9866, 0.0, 0.0, 1.0, 0.0, 0.0, 1.0, 0.0, 0.1629, 0.9866, 0.0, 0.1629, 0.9866, 0.0, -2.603e-10, 1.0, 0.0, 0.0, 1.0, 0.0, 0.1629, 0.9866, 0.0, -0.05866, -0.9983, -2.431e-07, 0.1457, -0.9893, -1.242e-07, 0.1457, -0.9893, 0.0, -0.05866, -0.9983, 0.0, -0.05866, -0.9983, 0.0, 0.1457, -0.9893, 0.0, 0.1457, -0.9893, 0.0, -0.05866, -0.9983, 0.0, -0.05866, -0.9983, 0.0, 0.1457, -0.9893, 0.0, 0.1457, -0.9893, 4.015e-07, -0.05866, -0.9983, 7.861e-07, 0.009251, 0.9907, -0.1357, 0.1574, 0.9789, -0.1306, 0.1403, 0.8507, -0.5066, 0.02559, 0.8576, -0.5137, 0.0, 1.0, 0.0, 0.0, 1.0, 0.0, 0.0, 1.0, 0.0, 0.0, 1.0, 0.0, 1.0, -4.51e-09, 0.0, 1.0, 6.274e-08, 0.0, 1.0, 2.18e-07, 0.0, 1.0, -2.255e-09, 0.0, 1.0, -4.06e-08, 0.0, 1.0, -1.163e-07, 0.0, 1.0, -2.227e-09, 0.0, 1.0, -3.323e-09, 0.0, -5.433e-07, 1.0, 0.0, -5.433e-07, 1.0, 0.0, -2.717e-07, 1.0, 0.0, -2.717e-07, 1.0, 0.0, 0.1297, -0.8517, -0.5077, -0.001465, -0.8576, -0.5142, 0.008441, -0.4907, -0.8713, 0.1306, -0.4677, -0.8742, 1.0, 4.583e-09, 0.0, 1.0, 7.89e-09, 0.0, 1.0, -3.323e-09, 0.0, 1.0, -2.227e-09, 0.0, 0.1306, -0.4677, -0.8742, 0.008441, -0.4907, -0.8713, -0.01774, -0.1227, -0.9923, 0.1435, -0.1189, -0.9825, 0.1407, -0.9808, -0.1348, 0.1457, -0.9893, -1.242e-07, -0.05866, -0.9983, -2.431e-07, -0.04174, -0.9894, -0.1393, 1.0, -1.971e-10, 0.0, 1.0, 7.89e-09, 0.0, 1.0, 7.89e-09, 0.0, 1.0, 4.583e-09, 0.0, 1.0, 1.054e-07, 0.0, 1.0, 2.096e-07, 0.0, 1.0, 2.335e-07, 0.0, 1.0, 1.162e-07, 0.0, 1.0, 0.0, 0.0, 1.0, -2.35e-08, 0.0, 1.0, -1.078e-08, 0.0, 1.0, 0.0, 0.0, 1.0, 1.054e-07, 0.0, 1.0, 1.162e-07, 0.0, 1.0, 2.446e-09, 0.0, 1.0, 2.446e-09, 0.0, 1.0, 1.162e-07, 0.0, 1.0, -3.727e-08, 0.0, 1.0, -3.479e-08, 0.0, 0.1376, 0.8496, 0.5091, 0.02023, 0.8551, 0.518, 0.01334, 0.4859, 0.8739, 0.1332, 0.469, 0.8731, 1.0, 0.0, 0.0, 1.0, -1.078e-08, 0.0, 1.0, 1.054e-07, 0.0, 1.0, 0.0, 0.0, 0.1629, 0.9866, 0.0, -2.461e-10, 1.0, 0.0, 0.009137, 0.9907, 0.1355, 0.1573, 0.9789, 0.1306, 0.1592, -0.001954, 0.9872, 0.1614, -0.001955, 0.9869, -0.002185, -0.003857, 1.0, -0.0065, -0.003853, 1.0, 0.01359, -0.4951, 0.8687, 0.1333, -0.4699, 0.8726, 0.1513, -0.1216, 0.981, -0.002113, -0.1277, 0.9918, 0.1332, 0.469, 0.8731, 0.01334, 0.4859, 0.8739, 0.002486, 0.1318, 0.9913, 0.1536, 0.1237, 0.9804, 1.0, 1.162e-07, 0.0, 1.0, 2.335e-07, 0.0, 1.0, 0.0, 0.0, 1.0, -3.727e-08, 0.0, 0.9925, -0.1219, 5.777e-08, 0.9925, -0.1219, -5.814e-08, 1.0, 4.384e-08, 0.0, 1.0, 2.463e-07, 0.0, 0.9925, 0.1219, 2.167e-07, 0.9864, 0.1136, 0.1192, 0.994, -0.001261, 0.1092, 1.0, -4.859e-08, 0.0, -0.3769, 0.8891, 0.2596, -0.4204, -0.878, 0.229, -0.4929, -0.8387, -0.2315, -0.3991, 0.8798, -0.2583, -0.3176, 0.6671, -0.6739, -0.2729, 0.6373, 0.7206, 0.007762, 0.6948, 0.7192, -0.3991, 0.8798, -0.2583, 0.007762, 0.6948, 0.7192, -0.2729, 0.6373, 0.7206, -0.3552, -0.5747, 0.7373, -0.05162, -0.6919, 0.7202, 0.01381, 0.6016, -0.7987, 0.6517, 0.6548, -0.3828, 0.6516, -0.6548, -0.3828, -0.008536, -0.6136, -0.7895, -0.3769, 0.8891, 0.2596, 0.01381, 0.6016, -0.7987, -0.509, 0.7313, -0.454, -0.17, 0.6577, 0.7339, -0.4204, -0.878, 0.229, -0.008536, -0.6136, -0.7895, 0.6516, -0.6548, -0.3828, 0.7181, -0.6864, -0.1153, -0.4929, -0.8387, -0.2315, -0.4204, -0.878, 0.229, 0.7181, -0.6864, -0.1153, 0.7233, -0.6888, 0.04912, -0.3991, 0.8798, -0.2583, 0.007762, 0.6948, 0.7192, 0.6138, 0.6155, 0.4944, 0.7288, 0.6832, 0.04569, 0.6517, 0.6548, -0.3828, 0.7181, 0.6863, -0.1153, 0.7181, -0.6864, -0.1153, 0.6516, -0.6548, -0.3828, 0.7181, 0.6863, -0.1153, 0.7288, 0.6832, 0.04569, 0.7233, -0.6888, 0.04912, 0.7181, -0.6864, -0.1153, 0.7288, 0.6832, 0.04569, 0.7181, 0.6863, -0.1153, -0.3769, 0.8891, 0.2596, -0.3991, 0.8798, -0.2583, 0.6, -0.6293, 0.494, -0.05162, -0.6919, 0.7202, -0.4929, -0.8387, -0.2315, 0.7233, -0.6888, 0.04912, -0.3552, -0.5747, 0.7373, -0.4313, -0.585, -0.6869, -0.4929, -0.8387, -0.2315, -0.05162, -0.6919, 0.7202, -0.259, -0.5982, 0.7583, -0.6038, -0.6519, -0.4587, -0.008536, -0.6136, -0.7895, -0.4204, -0.878, 0.229, 0.7181, 0.6863, -0.1153, 0.6517, 0.6548, -0.3828, 0.01381, 0.6016, -0.7987, -0.3769, 0.8891, 0.2596, -0.509, 0.7313, -0.454, 0.01381, 0.6016, -0.7987, -0.008536, -0.6136, -0.7895, -0.6038, -0.6519, -0.4587, 0.6138, 0.6155, 0.4944, 0.007762, 0.6948, 0.7192, -0.05162, -0.6919, 0.7202, 0.6, -0.6293, 0.494, -0.4204, -0.878, 0.229, -0.3769, 0.8891, 0.2596, -0.17, 0.6577, 0.7339, -0.259, -0.5982, 0.7583, -0.4929, -0.8387, -0.2315, -0.4313, -0.585, -0.6869, -0.3176, 0.6671, -0.6739, -0.3991, 0.8798, -0.2583, 0.6, -0.6293, 0.494, 0.7233, -0.6888, 0.04912, 0.7288, 0.6832, 0.04569, 0.6138, 0.6155, 0.4944, 1.0, 2.632e-07, 0.0, 1.0, 4.384e-08, 0.0, 1.0, 2.736e-07, 0.0, 1.0, 2.516e-07, 0.0, 1.0, 2.516e-07, 0.0, 1.0, 2.736e-07, 0.0, 1.0, 2.702e-07, 0.0, 1.0, 2.516e-07, 0.0, 1.0, 2.516e-07, 0.0, 1.0, 2.702e-07, 0.0, 1.0, 6.955e-08, 0.0, 1.0, 2.632e-07, 0.0, 1.0, 1.151e-06, 0.0, 0.9939, 0.0005116, 0.1098, 1.0, 2.463e-07, 0.0, 1.0, 9.868e-07, 0.0, 1.0, 2.632e-07, 0.0, 1.0, 6.955e-08, 0.0, 1.0, 4.384e-08, 0.0, 1.0, 2.632e-07, 0.0, 1.0, 9.868e-07, 0.0, 1.0, 2.463e-07, 0.0, 1.0, -4.859e-08, 0.0, 1.0, 0.0, 0.0, 1.0, 0.0, 0.0, 1.0, -4.859e-08, 0.0, 0.994, -0.001261, 0.1092, 1.0, 0.0, 0.0, 1.0, 0.0, 0.0, 0.994, -0.001261, 0.1092, 0.9939, 0.0005116, 0.1098, 1.0, 1.151e-06, 0.0, -0.04169, -0.9894, 0.1394, 0.1407, -0.9808, 0.1348, 0.1297, -0.8517, 0.5078, -0.00142, -0.8576, 0.5143, 1.0, 1.947e-09, 0.0, 1.0, -3.479e-08, 0.0, 1.0, -4.499e-08, 0.0, 1.0, -2.053e-09, 0.0, 0.006399, -0.000403, 1.0, 0.006399, -0.000403, 1.0, 0.01185, -0.01242, 0.9999, 0.01185, -0.01242, 0.9999])] * 3)])
me_cube_002 = bpy.data.meshes.new('Cube.002')
me_cube_002.from_pydata([(-0.4321, -0.7181, 0.2935), (-0.4321, -0.7181, -0.3065), (0.1099, -0.7181, 0.2935), (0.1099, -0.7181, -0.3065), (-0.4321, -0.7181, -0.2151), (-0.4321, -0.7181, 0.2021), (0.1099, -0.7181, 0.2021), (0.1099, -0.7181, -0.2151), (-0.4321, -0.6158, 0.2935), (-0.4321, 0.6897, -0.3065), (-0.4321, -0.6158, -0.3065), (0.1099, 0.6897, -0.3065), (0.1099, -0.6158, -0.3065), (0.1099, -0.6158, 0.2935), (0.1099, 0.6897, -0.2829), (0.1099, -0.6158, -0.2829), (0.1099, 0.6897, 0.2654), (0.1099, -0.6158, 0.2654), (-0.4321, 0.6897, 0.2021), (-0.4321, -0.6158, 0.2021), (-0.4321, 0.6897, -0.2151), (-0.4321, -0.6158, -0.2151), (-0.345, 0.6897, -0.2829), (-0.345, -0.6158, -0.2829), (-0.345, 0.6897, 0.2654), (-0.345, -0.6158, 0.2654), (-0.4321, 0.6897, 0.2935), (-0.4321, 0.7919, 0.2021), (-0.4321, 0.7408, 0.2813), (-0.4321, 0.7782, 0.2478), (-0.4321, 0.7919, -0.2151), (-0.4321, 0.7782, -0.2608), (-0.4321, 0.7408, -0.2942), (0.1099, 0.7919, 0.2021), (0.1099, 0.6897, 0.2935), (0.1099, 0.7782, 0.2478), (0.1099, 0.7408, 0.2813), (0.1099, 0.7919, -0.2151), (0.1099, 0.7408, -0.2942), (0.1099, 0.7782, -0.2608), (-0.4321, 0.7782, 0.2021), (-0.4321, 0.7782, -0.2151), (-0.4321, 0.7408, 0.2021), (-0.4321, 0.7408, -0.2151), (0.1099, 0.7782, 0.2021), (0.1099, 0.7782, -0.2151), (0.1099, 0.7408, 0.2021), (0.1099, 0.7408, -0.2151), (-0.4321, -0.7181, 0.2021), (-0.4321, -0.7181, 0.2935), (-0.4321, -0.7181, 0.2935), (-0.4321, -0.6158, -0.3065), (-0.4321, -0.7181, -0.3065), (-0.4321, -0.7181, -0.3065), (0.1099, -0.6158, -0.3065), (0.1099, -0.7181, -0.3065), (0.1099, -0.7181, -0.3065), (0.1099, -0.7181, -0.2151), (0.1099, -0.6158, 0.2935), (0.1099, -0.7181, 0.2935), (0.1099, -0.7181, 0.2935), (-0.4321, -0.7181, -0.2151), (0.1099, -0.7181, 0.2021), (-0.4321, -0.6158, 0.2935), (0.1099, -0.6158, 0.2654), (0.1099, -0.6158, 0.2654), (-0.345, -0.6158, 0.2654), (-0.345, -0.6158, 0.2654), (-0.345, 0.6897, 0.2654), (-0.345, 0.6897, 0.2654), (0.1099, 0.6897, 0.2654), (0.1099, 0.6897, 0.2654), (0.1099, 0.6897, -0.2829), (0.1099, 0.6897, -0.2829), (-0.345, 0.6897, -0.2829), (-0.345, 0.6897, -0.2829), (-0.345, -0.6158, -0.2829), (-0.345, -0.6158, -0.2829), (0.1099, -0.6158, -0.2829), (0.1099, -0.6158, -0.2829), (-0.4321, 0.6897, -0.3065), (0.1099, 0.6897, -0.3065), (-0.4321, 0.7408, -0.2942), (-0.4321, 0.7782, -0.2608), (-0.4321, 0.7919, -0.2151), (0.1099, 0.6897, 0.2935), (0.1099, 0.7408, 0.2813), (0.1099, 0.7782, 0.2478), (0.1099, 0.7919, 0.2021), (0.1099, 0.7782, -0.2608), (0.1099, 0.7408, -0.2942), (0.1099, 0.7919, -0.2151), (-0.4321, 0.7782, 0.2478), (-0.4321, 0.7408, 0.2813), (-0.4321, 0.6897, 0.2935), (-0.4321, 0.7919, 0.2021)], [], [(78, 64, 62, 57), (91, 33, 44, 45), (20, 18, 42, 43), (49, 63, 19, 48), (55, 54, 78, 57), (70, 68, 66, 65), (64, 16, 34, 58), (62, 64, 58, 59), (54, 81, 72, 78), (61, 21, 51, 52), (53, 56, 7, 4), (11, 12, 10, 9), (90, 82, 83, 89), (12, 3, 1, 10), (69, 75, 77, 67), (39, 91, 45), (17, 25, 76, 79), (7, 6, 5, 4), (21, 20, 80, 51), (13, 8, 50, 60), (13, 85, 94, 8), (73, 74, 24, 71), (15, 14, 22, 23), (63, 26, 18, 19), (19, 18, 20, 21), (19, 21, 61, 48), (11, 9, 82, 90), (89, 83, 84, 37), (94, 85, 86, 93), (5, 6, 2, 0), (93, 86, 87, 92), (92, 87, 88, 27), (20, 43, 32, 80), (40, 42, 28, 29), (29, 95, 40), (40, 95, 30, 41), (42, 40, 41, 43), (36, 46, 44, 35), (44, 46, 47, 45), (43, 41, 31, 32), (42, 18, 26, 28), (41, 30, 31), (44, 33, 35), (45, 47, 38, 39), (46, 36, 34, 16), (46, 16, 72, 47), (47, 72, 81, 38), (88, 37, 84, 27)])
me_cube_002.polygons.foreach_set('use_smooth', [True] * 48)
_uv = me_cube_002.uv_layers.new(name='UVMap')
_uv.uv.foreach_set('vector', [0.2558, 0.5171, 0.01505, 0.5171, 0.04283, 0.535, 0.226, 0.535, 0.226, 0.2716, 0.04283, 0.2716, 0.04283, 0.2739, 0.226, 0.2739, 0.3117, 0.02055, 0.4949, 0.02055, 0.4949, 0.01163, 0.3117, 0.01163, 0.535, 0.2661, 0.535, 0.2483, 0.4949, 0.2483, 0.4949, 0.2661, 0.2661, 0.535, 0.2661, 0.5171, 0.2558, 0.5171, 0.226, 0.535, 0.9099, 0.9973, 0.6889, 0.9973, 0.6889, 0.7716, 0.9099, 0.7716, 0.01505, 0.5171, 0.01505, 0.2894, 0.002707, 0.2894, 0.002707, 0.5171, 0.04283, 0.535, 0.01505, 0.5171, 0.002707, 0.5171, 0.002707, 0.535, 0.2661, 0.5171, 0.2661, 0.2894, 0.2558, 0.2894, 0.2558, 0.5171, 0.3117, 0.2661, 0.3117, 0.2483, 0.2716, 0.2483, 0.2716, 0.2661, 0.2661, 0.002707, 0.002707, 0.002707, 0.002707, 0.04283, 0.2661, 0.04283, 0.2811, 0.535, 0.5068, 0.535, 0.5068, 0.2716, 0.2811, 0.2716, 0.7931, 0.2661, 0.7931, 0.002707, 0.7784, 0.002707, 0.7784, 0.2661, 0.5068, 0.535, 0.5245, 0.535, 0.5245, 0.2716, 0.5068, 0.2716, 0.002707, 0.7811, 0.002707, 0.5404, 0.2305, 0.5404, 0.2305, 0.7811, 0.2461, 0.2739, 0.226, 0.2716, 0.226, 0.2739, 0.6834, 0.7811, 0.4624, 0.7811, 0.4624, 0.5404, 0.6834, 0.5404, 0.002707, 0.04283, 0.002707, 0.226, 0.2661, 0.226, 0.2661, 0.04283, 0.3117, 0.2483, 0.3117, 0.02055, 0.2716, 0.02055, 0.2716, 0.2483, 0.7652, 0.2716, 0.7652, 0.535, 0.7829, 0.535, 0.7829, 0.2716, 0.7652, 0.2716, 0.5395, 0.2716, 0.5395, 0.535, 0.7652, 0.535, 0.2359, 0.5404, 0.457, 0.5404, 0.457, 0.7811, 0.2359, 0.7811, 0.6889, 0.5404, 0.6889, 0.7661, 0.9099, 0.7661, 0.9099, 0.5404, 0.535, 0.2483, 0.535, 0.02055, 0.4949, 0.02055, 0.4949, 0.2483, 0.4949, 0.2483, 0.4949, 0.02055, 0.3117, 0.02055, 0.3117, 0.2483, 0.4949, 0.2483, 0.3117, 0.2483, 0.3117, 0.2661, 0.4949, 0.2661, 0.2811, 0.535, 0.2811, 0.2716, 0.2716, 0.2716, 0.2716, 0.535, 0.7784, 0.2661, 0.7784, 0.002707, 0.7583, 0.002707, 0.7583, 0.2661, 0.5395, 0.535, 0.5395, 0.2716, 0.5299, 0.2716, 0.5299, 0.535, 0.2661, 0.226, 0.002707, 0.226, 0.002707, 0.2661, 0.2661, 0.2661, 0.5404, 0.002707, 0.5404, 0.2661, 0.5551, 0.2661, 0.5551, 0.002707, 0.5551, 0.002707, 0.5551, 0.2661, 0.5751, 0.2661, 0.5751, 0.002707, 0.3117, 0.02055, 0.3117, 0.01163, 0.2769, 0.01163, 0.2716, 0.02055, 0.4949, 0.005097, 0.4949, 0.01163, 0.5296, 0.01163, 0.5149, 0.005097, 0.5149, 0.005097, 0.4949, 0.002707, 0.4949, 0.005097, 0.4949, 0.005097, 0.4949, 0.002707, 0.3117, 0.002707, 0.3117, 0.005097, 0.4949, 0.01163, 0.4949, 0.005097, 0.3117, 0.005097, 0.3117, 0.01163, 0.008082, 0.2805, 0.04283, 0.2805, 0.04283, 0.2739, 0.02277, 0.2739, 0.04283, 0.2739, 0.04283, 0.2805, 0.226, 0.2805, 0.226, 0.2739, 0.3117, 0.01163, 0.3117, 0.005097, 0.2916, 0.005097, 0.2769, 0.01163, 0.4949, 0.01163, 0.4949, 0.02055, 0.535, 0.02055, 0.5296, 0.01163, 0.3117, 0.005097, 0.3117, 0.002707, 0.2916, 0.005097, 0.04283, 0.2739, 0.04283, 0.2716, 0.02277, 0.2739, 0.226, 0.2739, 0.226, 0.2805, 0.2608, 0.2805, 0.2461, 0.2739, 0.04283, 0.2805, 0.008082, 0.2805, 0.002707, 0.2894, 0.01505, 0.2894, 0.04283, 0.2805, 0.01505, 0.2894, 0.2558, 0.2894, 0.226, 0.2805, 0.226, 0.2805, 0.2558, 0.2894, 0.2661, 0.2894, 0.2608, 0.2805, 0.5751, 0.2661, 0.7583, 0.2661, 0.7583, 0.002707, 0.5751, 0.002707])
me_cube_002.materials.append(mat_fridgematerial_001)
me_cube_002.update()
me_cube_002.normals_split_custom_set([tuple(v) for v in zip(*[iter([1.0, 7.968e-10, 0.0, 1.0, -3.37e-08, 0.0, 1.0, -2.467e-08, 0.0, 1.0, 0.0, 0.0, 1.0, 0.0, 0.0, 1.0, 0.0, 0.0, 1.0, 4.983e-08, 0.0, 1.0, 4.983e-08, 0.0, -1.0, -4.899e-09, 0.0, -1.0, -6.581e-10, 0.0, -1.0, -9.966e-08, 0.0, -1.0, 0.0, 0.0, -1.0, -1.083e-07, 0.0, -1.0, -5.242e-08, 0.0, -1.0, -2.773e-08, 0.0, -1.0, -5.415e-08, 0.0, 1.0, 0.0, 0.0, 1.0, 1.195e-09, 0.0, 1.0, 7.968e-10, 0.0, 1.0, 0.0, 0.0, 0.0, 2.283e-07, 1.0, 0.0, 2.283e-07, 1.0, 0.0, 2.283e-07, 1.0, 0.0, 2.283e-07, 1.0, 1.0, -3.37e-08, 0.0, 1.0, 6.11e-09, 0.0, 1.0, 1.083e-09, 0.0, 1.0, -3.711e-08, 0.0, 1.0, -2.467e-08, 0.0, 1.0, -3.37e-08, 0.0, 1.0, -3.711e-08, 0.0, 1.0, -7.621e-08, 0.0, 1.0, 1.195e-09, 0.0, 1.0, -5.984e-08, 0.0, 1.0, -6.447e-08, 0.0, 1.0, 7.968e-10, 0.0, -1.0, 0.0, 0.0, -1.0, -4.899e-09, 0.0, -1.0, -6.757e-09, 0.0, -1.0, 0.0, 0.0, 0.0, -1.0, -1.805e-06, 0.0, -1.0, -1.805e-06, 0.0, -1.0, -7.708e-07, 0.0, -1.0, -7.708e-07, 0.0, 0.1172, -0.9931, 0.0, -1.141e-07, -1.0, 0.0, -1.141e-07, -1.0, 0.0, 0.1172, -0.9931, 0.0, 0.4637, -0.886, 0.0, 0.4637, -0.886, 0.0, 0.8438, -0.5366, 0.0, 0.8438, -0.5366, 0.0, -1.141e-07, -1.0, 0.0, 0.0, -1.0, 0.0, 0.0, -1.0, 0.0, -1.141e-07, -1.0, -1.0, 0.0, 0.0, -1.0, 0.0, 0.0, -1.0, 0.0, 0.0, -1.0, 0.0, 0.0, 1.0, 1.769e-07, 0.0, 1.0, 0.0, 0.0, 1.0, 4.983e-08, 0.0, 0.0, -1.0, 2.39e-07, 0.0, -1.0, 2.39e-07, 0.0, -1.0, 2.39e-07, 0.0, -1.0, 2.39e-07, 0.0, -1.0, -7.708e-07, 0.0, -1.0, 1.335e-06, 0.0, -1.0, 1.335e-06, 0.0, -1.0, -7.708e-07, -1.0, -4.899e-09, 0.0, -1.0, -4.899e-09, 0.0, -1.0, -7.303e-09, 0.0, -1.0, -6.757e-09, 0.0, 0.0, 1.141e-07, 1.0, 0.0, 1.141e-07, 1.0, 0.0, 0.0, 1.0, 0.0, 0.0, 1.0, 0.0, 1.141e-07, 1.0, 0.0, 0.1172, 0.9931, 0.0, 0.1172, 0.9931, 0.0, 1.141e-07, 1.0, 0.0, 1.0, -2.39e-07, 0.0, 1.0, -2.39e-07, 0.0, 1.0, -2.39e-07, 0.0, 1.0, -2.39e-07, 0.0, 2.283e-07, 1.0, 0.0, 2.283e-07, 1.0, 0.0, 2.283e-07, 1.0, 0.0, 2.283e-07, 1.0, -1.0, -5.242e-08, 0.0, -1.0, 1.865e-09, 0.0, -1.0, -6.581e-10, 0.0, -1.0, -2.773e-08, 0.0, -1.0, -2.773e-08, 0.0, -1.0, -6.581e-10, 0.0, -1.0, -4.899e-09, 0.0, -1.0, -4.899e-09, 0.0, -1.0, -2.773e-08, 0.0, -1.0, -4.899e-09, 0.0, -1.0, 0.0, 0.0, -1.0, -5.415e-08, 0.0, 0.0, 0.1172, -0.9931, 0.0, 0.1172, -0.9931, 0.0, 0.4637, -0.886, 0.0, 0.4637, -0.886, 0.0, 0.8438, -0.5366, 0.0, 0.8438, -0.5366, 0.0, 0.9894, -0.1451, 0.0, 0.9894, -0.1451, 0.0, 0.1172, 0.9931, 0.0, 0.1172, 0.9931, 0.0, 0.4637, 0.886, 0.0, 0.4637, 0.886, 0.0, -1.0, 1.335e-06, 0.0, -1.0, 1.335e-06, 0.0, -1.0, 2.407e-06, 0.0, -1.0, 2.407e-06, 0.0, 0.4637, 0.886, 0.0, 0.4637, 0.886, 0.0, 0.8438, 0.5366, 0.0, 0.8438, 0.5366, 0.0, 0.8438, 0.5366, 0.0, 0.8438, 0.5366, 0.0, 0.9894, 0.1451, 0.0, 0.9894, 0.1451, -1.0, -4.899e-09, 0.0, -1.0, 0.0, 0.0, -1.0, 0.0, 0.0, -1.0, -7.303e-09, 0.0, -1.0, -9.966e-08, 0.0, -1.0, -9.966e-08, 0.0, -1.0, -1.267e-07, 0.0, -1.0, -3.538e-07, 0.0, -1.0, -3.538e-07, 0.0, -1.0, 0.0, 0.0, -1.0, -9.966e-08, 0.0, -1.0, -9.966e-08, 0.0, -1.0, 0.0, 0.0, -1.0, 0.0, 0.0, -1.0, 0.0, 0.0, -1.0, -9.966e-08, 0.0, -1.0, -9.966e-08, 0.0, -1.0, 0.0, 0.0, -1.0, 0.0, 0.0, 1.0, 6.336e-08, 0.0, 1.0, 6.462e-08, 0.0, 1.0, 4.983e-08, 0.0, 1.0, 1.769e-07, 0.0, 1.0, 4.983e-08, 0.0, 1.0, 6.462e-08, 0.0, 1.0, 5.114e-08, 0.0, 1.0, 4.983e-08, 0.0, -1.0, 0.0, 0.0, -1.0, 0.0, 0.0, -1.0, 0.0, 0.0, -1.0, 0.0, 0.0, -1.0, -9.966e-08, 0.0, -1.0, -6.581e-10, 0.0, -1.0, 1.865e-09, 0.0, -1.0, -1.267e-07, 0.0, -1.0, 0.0, 0.0, -1.0, 0.0, 0.0, -1.0, 0.0, 0.0, 1.0, 4.983e-08, 0.0, 1.0, 0.0, 0.0, 1.0, 1.769e-07, 0.0, 1.0, 4.983e-08, 0.0, 1.0, 5.114e-08, 0.0, 1.0, -2.737e-08, 0.0, 1.0, 1.769e-07, 0.0, 1.0, 6.462e-08, 0.0, 1.0, 6.336e-08, 0.0, 1.0, 1.083e-09, 0.0, 1.0, 6.11e-09, 0.0, 1.0, 6.462e-08, 0.0, 1.0, 6.11e-09, 0.0, 1.0, -6.447e-08, 0.0, 1.0, 5.114e-08, 0.0, 1.0, 5.114e-08, 0.0, 1.0, -6.447e-08, 0.0, 1.0, -5.984e-08, 0.0, 1.0, -2.737e-08, 0.0, 0.0, 0.9894, 0.1451, 0.0, 0.9894, -0.1451, 0.0, 0.9894, -0.1451, 0.0, 0.9894, 0.1451])] * 3)])

# ---- objects
ob_door_joint_001 = bpy.data.objects.new('Door joint.001', me_cube_001)
ob_door_001 = bpy.data.objects.new('Door.001', me_cube_003)
ob_low = bpy.data.objects.new('low', me_cube_002)

# ---- transforms, parenting, visibility, modifiers, constraints
ob_door_joint_001.parent = ob_door_001
ob_door_joint_001.matrix_parent_inverse = Matrix(((1.0, 0.0, 0.0, -0.0), (0.0, -1.629e-07, 1.0, 0.0), (0.0, -1.0, -1.629e-07, 0.0), (-0.0, 0.0, -0.0, 1.0)))
ob_door_joint_001.location = (0.0, 0.0, 0.0)
ob_door_joint_001.rotation_euler = (1.571, -0.0, 0.0)
ob_door_joint_001.color = (0.8, 0.8, 0.8, 1.0)
ob_door_001.parent = ob_low
ob_door_001.matrix_parent_inverse = Matrix(((1.0, 0.0, 0.0, -0.0), (0.0, -4.371e-08, 1.0, 0.0), (0.0, -1.0, -4.371e-08, 0.0), (-0.0, 0.0, -0.0, 1.0)))
ob_door_001.location = (0.0, 0.0, 0.0)
ob_door_001.rotation_euler = (1.571, -0.0, 0.0)
ob_door_001.color = (0.8, 0.8, 0.8, 1.0)
ob_low.location = (0.0, 0.0, 0.0)
ob_low.rotation_euler = (1.571, -0.0, 0.0)
ob_low.color = (0.8, 0.8, 0.8, 1.0)

# ---- collection membership
scene.collection.objects.link(ob_door_joint_001)
scene.collection.objects.link(ob_door_001)
scene.collection.objects.link(ob_low)

# ---- scene / render settings (as saved in the file)
scene.frame_start = 1; scene.frame_end = 250; scene.frame_set(54)
scene.render.engine = 'BLENDER_EEVEE_NEXT'
scene.render.use_high_quality_normals = True
scene.cycles.sampling_pattern = 'TABULATED_SOBOL'
scene.cycles.use_light_tree = False
scene.cycles.max_bounces = 4
scene.cycles.diffuse_bounces = 18
scene.cycles.glossy_bounces = 10
scene.cycles.volume_bounces = 8
scene.eevee.use_raytracing = True
scene.view_settings.view_transform = 'Filmic'
bpy.context.view_layer.update()

# ---- added for rendering (the .blend has no active camera and no usable light): camera, sun
cam_auto = bpy.data.cameras.new('AutoCamera')
cam_auto.lens = 50.0
cam_auto.sensor_width = 36.0
cam_auto.clip_end = 1000.0
ob_auto_camera = bpy.data.objects.new('AutoCamera', cam_auto)
scene.collection.objects.link(ob_auto_camera)
ob_auto_camera.location = (1.61879, -1.99106, 1.36861)
ob_auto_camera.rotation_euler = (1.09748, -7.21219e-08, 0.694738)
scene.camera = ob_auto_camera
light_auto_sun = bpy.data.lights.new('AutoSun', 'SUN')
light_auto_sun.energy = 3.0
light_auto_sun.angle = 0.0523599
ob_auto_sun = bpy.data.objects.new('AutoSun', light_auto_sun)
scene.collection.objects.link(ob_auto_sun)
ob_auto_sun.rotation_euler = (0.872665, 0.174533, 0.523599)
bpy.context.view_layer.update()
